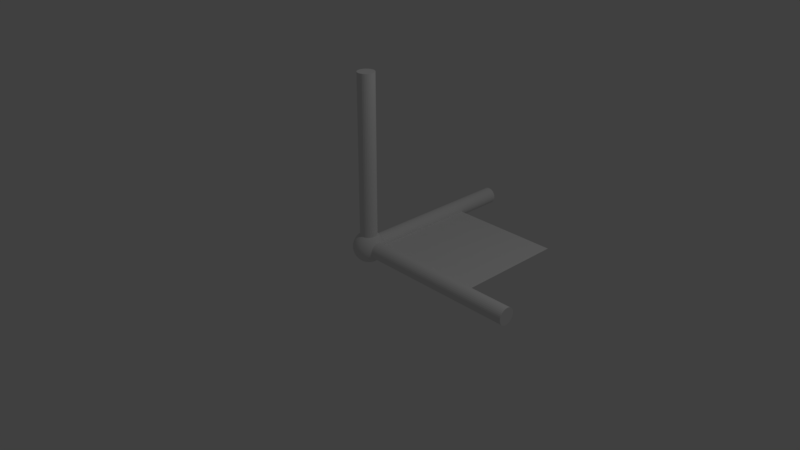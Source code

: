 # Source: axis.blend  (saved by Blender 2.79.0; exported with 4.5.12 LTS)
import bpy
from mathutils import Matrix  # noqa: F401  (used for matrix-valued properties, if any)

bpy.ops.wm.read_factory_settings(use_empty=True)
scene = bpy.context.scene
scene.name = 'Scene'

# ---- collections
col_collection_1 = bpy.data.collections.new('Collection 1'); scene.collection.children.link(col_collection_1)

# ---- materials (node trees are filled in below, after node groups)
mat_material_001 = bpy.data.materials.new('Material.001')
mat_material_001.alpha_threshold = 0.0
mat_material_001.use_transparent_shadow = False
mat_material_001.roughness = 0.5

# ---- material node trees

# ---- world
world_world = bpy.data.worlds.new('World'); scene.world = world_world
world_world.color = (0.05088, 0.05088, 0.05088)
world_world.use_sun_shadow = False
world_world.sun_shadow_jitter_overblur = 0.0
world_world.cycles.sampling_method = 'MANUAL'

# ---- cameras
cam_camera = bpy.data.cameras.new('Camera')
cam_camera.clip_end = 100.0
cam_camera.lens = 35.0
cam_camera.sensor_width = 32.0
cam_camera.sensor_height = 18.0
cam_camera.ortho_scale = 7.314
cam_camera.dof.focus_distance = 0.0
cam_camera.dof.aperture_fstop = 128.0

# ---- lights
light_lamp = bpy.data.lights.new('Lamp', 'POINT')
light_lamp.transmission_factor = 0.0
light_lamp.cutoff_distance = 30.0
light_lamp.energy = 100.0
light_lamp.shadow_buffer_clip_start = 1.001
light_lamp.shadow_soft_size = 0.1
light_lamp.shadow_maximum_resolution = 0.006
light_lamp.use_absolute_resolution = True

# ---- meshes
me_sphere = bpy.data.meshes.new('Sphere')
me_sphere.from_pydata([(0.0, 0.1951, 0.9808), (0.0, 0.3827, 0.9239), (0.0, 0.5556, 0.8315), (0.0, 0.7071, 0.7071), (0.0, 0.8315, 0.5556), (0.0, 0.9239, 0.3827), (0.0, 0.9808, 0.1951), (0.0, 1.0, 7.55e-08), (0.0, 0.9808, -0.1951), (0.0, 0.5556, -0.8315), (0.03806, 0.1913, 0.9808), (0.07466, 0.3753, 0.9239), (0.1084, 0.5449, 0.8315), (0.1379, 0.6935, 0.7071), (0.1622, 0.8155, 0.5556), (0.1802, 0.9061, 0.3827), (0.1913, 0.9619, 0.1951), (0.1951, 0.9808, 7.55e-08), (0.1913, 0.9619, -0.1951), (0.1802, 0.9061, -0.3827), (0.1622, 0.8155, -0.5556), (0.1379, 0.6935, -0.7071), (0.1084, 0.5449, -0.8315), (0.07466, 0.3753, -0.9239), (0.03806, 0.1913, -0.9808), (0.07466, 0.1802, 0.9808), (0.1464, 0.3536, 0.9239), (0.2126, 0.5133, 0.8315), (0.2706, 0.6533, 0.7071), (0.3182, 0.7682, 0.5556), (0.3536, 0.8536, 0.3827), (0.3753, 0.9061, 0.1951), (0.3827, 0.9239, 7.55e-08), (0.3753, 0.9061, -0.1951), (0.3536, 0.8536, -0.3827), (0.3182, 0.7682, -0.5556), (0.2706, 0.6533, -0.7071), (0.2126, 0.5133, -0.8315), (0.1464, 0.3536, -0.9239), (0.07466, 0.1802, -0.9808), (0.1084, 0.1622, 0.9808), (0.2126, 0.3182, 0.9239), (0.3087, 0.4619, 0.8315), (0.3928, 0.5879, 0.7071), (0.4619, 0.6913, 0.5556), (0.5133, 0.7682, 0.3827), (0.5449, 0.8155, 0.1951), (0.5556, 0.8315, 7.55e-08), (0.5449, 0.8155, -0.1951), (0.5133, 0.7682, -0.3827), (0.4619, 0.6913, -0.5556), (0.3928, 0.5879, -0.7071), (0.3087, 0.4619, -0.8315), (0.2126, 0.3182, -0.9239), (0.1084, 0.1622, -0.9808), (0.1379, 0.1379, 0.9808), (0.2706, 0.2706, 0.9239), (0.3928, 0.3928, 0.8315), (0.5, 0.5, 0.7071), (0.5879, 0.5879, 0.5556), (0.6533, 0.6533, 0.3827), (0.6935, 0.6935, 0.1951), (0.7071, 0.7071, 7.55e-08), (0.6935, 0.6935, -0.1951), (0.6533, 0.6533, -0.3827), (0.5879, 0.5879, -0.5556), (0.5, 0.5, -0.7071), (0.3928, 0.3928, -0.8315), (0.2706, 0.2706, -0.9239), (0.1379, 0.1379, -0.9808), (0.1622, 0.1084, 0.9808), (0.3182, 0.2126, 0.9239), (0.4619, 0.3087, 0.8315), (0.5879, 0.3928, 0.7071), (0.6913, 0.4619, 0.5556), (0.7682, 0.5133, 0.3827), (0.8155, 0.5449, 0.1951), (0.8315, 0.5556, 7.55e-08), (0.8155, 0.5449, -0.1951), (0.7682, 0.5133, -0.3827), (0.6913, 0.4619, -0.5556), (0.5879, 0.3928, -0.7071), (0.4619, 0.3087, -0.8315), (0.3182, 0.2126, -0.9239), (0.1622, 0.1084, -0.9808), (0.1802, 0.07466, 0.9808), (0.3536, 0.1464, 0.9239), (0.5133, 0.2126, 0.8315), (0.6533, 0.2706, 0.7071), (0.7682, 0.3182, 0.5556), (0.8536, 0.3536, 0.3827), (0.9061, 0.3753, 0.1951), (0.9239, 0.3827, 7.55e-08), (0.9061, 0.3753, -0.1951), (0.8536, 0.3536, -0.3827), (0.7682, 0.3182, -0.5556), (0.6533, 0.2706, -0.7071), (0.5133, 0.2126, -0.8315), (0.3536, 0.1464, -0.9239), (0.1802, 0.07466, -0.9808), (0.1913, 0.03806, 0.9808), (0.3753, 0.07466, 0.9239), (0.5449, 0.1084, 0.8315), (0.6935, 0.1379, 0.7071), (0.8155, 0.1622, 0.5556), (0.9061, 0.1802, 0.3827), (0.9619, 0.1913, 0.1951), (0.9808, 0.1951, 7.55e-08), (0.9619, 0.1913, -0.1951), (0.9061, 0.1802, -0.3827), (0.8155, 0.1622, -0.5556), (0.6935, 0.1379, -0.7071), (0.5449, 0.1084, -0.8315), (0.3753, 0.07466, -0.9239), (0.1913, 0.03806, -0.9808), (0.1951, -3.266e-07, 0.9808), (0.3827, -3.192e-07, 0.9239), (0.5556, -3.117e-07, 0.8315), (0.7071, -3.192e-07, 0.7071), (0.8315, -3.341e-07, 0.5556), (0.9239, -2.745e-07, 0.3827), (0.9808, -3.937e-07, 0.1951), (1.0, -3.788e-07, 7.55e-08), (0.9808, -3.937e-07, -0.1951), (0.9239, -2.298e-07, -0.3827), (0.8315, -3.341e-07, -0.5556), (0.7071, -3.192e-07, -0.7071), (0.5556, -3.415e-07, -0.8315), (0.3827, -3.043e-07, -0.9239), (0.1951, -3.08e-07, -0.9808), (0.1913, -0.03806, 0.9808), (0.3753, -0.07466, 0.9239), (0.5449, -0.1084, 0.8315), (0.6935, -0.138, 0.7071), (0.8155, -0.1622, 0.5556), (0.9061, -0.1802, 0.3827), (0.9619, -0.1913, 0.1951), (0.9808, -0.1951, 7.55e-08), (0.9619, -0.1913, -0.1951), (0.9061, -0.1802, -0.3827), (0.8155, -0.1622, -0.5556), (0.6935, -0.138, -0.7071), (0.5449, -0.1084, -0.8315), (0.3753, -0.07466, -0.9239), (0.1913, -0.03806, -0.9808), (0.1802, -0.07466, 0.9808), (0.3536, -0.1464, 0.9239), (0.5133, -0.2126, 0.8315), (0.6533, -0.2706, 0.7071), (0.7682, -0.3182, 0.5556), (0.8536, -0.3536, 0.3827), (0.9061, -0.3753, 0.1951), (0.9239, -0.3827, 7.55e-08), (0.9061, -0.3753, -0.1951), (0.8536, -0.3536, -0.3827), (0.7682, -0.3182, -0.5556), (0.6533, -0.2706, -0.7071), (0.5133, -0.2126, -0.8315), (0.3536, -0.1464, -0.9239), (0.1802, -0.07466, -0.9808), (0.1622, -0.1084, 0.9808), (0.3182, -0.2126, 0.9239), (0.4619, -0.3087, 0.8315), (0.5879, -0.3928, 0.7071), (0.6913, -0.4619, 0.5556), (0.7682, -0.5133, 0.3827), (0.8155, -0.5449, 0.1951), (0.8315, -0.5556, 7.55e-08), (0.8155, -0.5449, -0.1951), (0.7682, -0.5133, -0.3827), (0.6913, -0.4619, -0.5556), (0.5879, -0.3928, -0.7071), (0.4619, -0.3087, -0.8315), (0.3182, -0.2126, -0.9239), (0.1622, -0.1084, -0.9808), (0.1379, -0.138, 0.9808), (0.2706, -0.2706, 0.9239), (0.3928, -0.3928, 0.8315), (0.5, -0.5, 0.7071), (0.5879, -0.5879, 0.5556), (0.6533, -0.6533, 0.3827), (0.6935, -0.6935, 0.1951), (0.7071, -0.7071, 7.55e-08), (0.6935, -0.6935, -0.1951), (0.6533, -0.6533, -0.3827), (0.5879, -0.5879, -0.5556), (0.5, -0.5, -0.7071), (0.3928, -0.3928, -0.8315), (0.2706, -0.2706, -0.9239), (0.1379, -0.138, -0.9808), (0.1084, -0.1622, 0.9808), (0.2126, -0.3182, 0.9239), (0.3087, -0.4619, 0.8315), (0.3928, -0.5879, 0.7071), (0.4619, -0.6913, 0.5556), (0.5133, -0.7682, 0.3827), (0.5449, -0.8155, 0.1951), (0.5556, -0.8315, 7.55e-08), (0.5449, -0.8155, -0.1951), (0.5133, -0.7682, -0.3827), (0.4619, -0.6913, -0.5556), (0.3928, -0.5879, -0.7071), (0.3087, -0.4619, -0.8315), (0.2126, -0.3182, -0.9239), (0.1084, -0.1622, -0.9808), (0.0, -3.258e-07, -1.0), (0.07466, -0.1802, 0.9808), (0.1464, -0.3536, 0.9239), (0.2126, -0.5133, 0.8315), (0.2706, -0.6533, 0.7071), (0.3182, -0.7682, 0.5556), (0.3536, -0.8536, 0.3827), (0.3753, -0.9061, 0.1951), (0.3827, -0.9239, 7.55e-08), (0.3753, -0.9061, -0.1951), (0.3536, -0.8536, -0.3827), (0.3182, -0.7682, -0.5556), (0.2706, -0.6533, -0.7071), (0.2126, -0.5133, -0.8315), (0.1464, -0.3536, -0.9239), (0.07466, -0.1802, -0.9808), (0.03806, -0.1913, 0.9808), (0.07466, -0.3753, 0.9239), (0.1084, -0.5449, 0.8315), (0.1379, -0.6935, 0.7071), (0.1622, -0.8155, 0.5556), (0.1802, -0.9061, 0.3827), (0.1913, -0.9619, 0.1951), (0.1951, -0.9808, 7.55e-08), (0.1913, -0.9619, -0.1951), (0.1802, -0.9061, -0.3827), (0.1622, -0.8155, -0.5556), (0.1379, -0.6935, -0.7071), (0.1084, -0.5449, -0.8315), (0.07466, -0.3753, -0.9239), (0.03806, -0.1913, -0.9808), (-7.212e-09, -0.1951, 0.9808), (4.122e-08, -0.3827, 0.9239), (2.632e-08, -0.5556, 0.8315), (-2.584e-08, -0.7071, 0.7071), (-8.544e-08, -0.8315, 0.5556), (6.357e-08, -0.9239, 0.3827), (-8.544e-08, -0.9808, 0.1951), (-1.003e-07, -1.0, 7.55e-08), (-8.544e-08, -0.9808, -0.1951), (6.357e-08, -0.9239, -0.3827), (-8.544e-08, -0.8315, -0.5556), (-2.584e-08, -0.7071, -0.7071), (-1.094e-08, -0.5556, -0.8315), (3.964e-09, -0.3827, -0.9239), (3.964e-09, -0.1951, -0.9808), (-0.03806, -0.1913, 0.9808), (-0.07466, -0.3753, 0.9239), (-0.1084, -0.5449, 0.8315), (-0.1379, -0.6935, 0.7071), (-0.1622, -0.8155, 0.5556), (-0.1802, -0.9061, 0.3827), (-0.1913, -0.9619, 0.1951), (-0.1951, -0.9808, 7.55e-08), (-0.1913, -0.9619, -0.1951), (-0.1802, -0.9061, -0.3827), (-0.1622, -0.8155, -0.5556), (-0.1379, -0.6935, -0.7071), (-0.1084, -0.5449, -0.8315), (-0.07466, -0.3753, -0.9239), (-0.03806, -0.1913, -0.9808), (-0.07466, -0.1802, 0.9808), (-0.1464, -0.3536, 0.9239), (-0.2126, -0.5133, 0.8315), (-0.2706, -0.6533, 0.7071), (-0.3182, -0.7682, 0.5556), (-0.3536, -0.8536, 0.3827), (-0.3753, -0.9061, 0.1951), (-0.3827, -0.9239, 7.55e-08), (-0.3753, -0.9061, -0.1951), (-0.3536, -0.8536, -0.3827), (-0.3182, -0.7682, -0.5556), (-0.2706, -0.6533, -0.7071), (-0.2126, -0.5133, -0.8315), (-0.1464, -0.3536, -0.9239), (-0.07466, -0.1802, -0.9808), (-0.1084, -0.1622, 0.9808), (-0.2126, -0.3182, 0.9239), (-0.3087, -0.4619, 0.8315), (-0.3928, -0.5879, 0.7071), (-0.4619, -0.6913, 0.5556), (-0.5133, -0.7682, 0.3827), (-0.5449, -0.8155, 0.1951), (-0.5556, -0.8315, 7.55e-08), (-0.5449, -0.8155, -0.1951), (-0.5133, -0.7682, -0.3827), (-0.4619, -0.6913, -0.5556), (-0.3928, -0.5879, -0.7071), (-0.3087, -0.4619, -0.8315), (-0.2126, -0.3182, -0.9239), (-0.1084, -0.1622, -0.9808), (-2.304e-07, -5.562e-07, 1.0), (-0.1379, -0.138, 0.9808), (-0.2706, -0.2706, 0.9239), (-0.3928, -0.3928, 0.8315), (-0.5, -0.5, 0.7071), (-0.5879, -0.5879, 0.5556), (-0.6533, -0.6533, 0.3827), (-0.6935, -0.6935, 0.1951), (-0.7071, -0.7071, 7.55e-08), (-0.6935, -0.6935, -0.1951), (-0.6533, -0.6533, -0.3827), (-0.5879, -0.5879, -0.5556), (-0.5, -0.5, -0.7071), (-0.3928, -0.3928, -0.8315), (-0.2706, -0.2706, -0.9239), (-0.1379, -0.1379, -0.9808), (-0.1622, -0.1084, 0.9808), (-0.3182, -0.2126, 0.9239), (-0.4619, -0.3087, 0.8315), (-0.5879, -0.3928, 0.7071), (-0.6913, -0.4619, 0.5556), (-0.7682, -0.5133, 0.3827), (-0.8155, -0.5449, 0.1951), (-0.8315, -0.5556, 7.55e-08), (-0.8155, -0.5449, -0.1951), (-0.7682, -0.5133, -0.3827), (-0.6913, -0.4619, -0.5556), (-0.5879, -0.3928, -0.7071), (-0.4619, -0.3087, -0.8315), (-0.3182, -0.2126, -0.9239), (-0.1622, -0.1084, -0.9808), (-0.1802, -0.07466, 0.9808), (-0.3536, -0.1464, 0.9239), (-0.5133, -0.2126, 0.8315), (-0.6533, -0.2706, 0.7071), (-0.7682, -0.3182, 0.5556), (-0.8536, -0.3536, 0.3827), (-0.9061, -0.3753, 0.1951), (-0.9239, -0.3827, 7.55e-08), (-0.9061, -0.3753, -0.1951), (-0.8536, -0.3536, -0.3827), (-0.7682, -0.3182, -0.5556), (-0.6533, -0.2706, -0.7071), (-0.5133, -0.2126, -0.8315), (-0.3536, -0.1464, -0.9239), (-0.1802, -0.07466, -0.9808), (-0.1913, -0.03806, 0.9808), (-0.3753, -0.07466, 0.9239), (-0.5449, -0.1084, 0.8315), (-0.6935, -0.1379, 0.7071), (-0.8155, -0.1622, 0.5556), (-0.9061, -0.1802, 0.3827), (-0.9619, -0.1913, 0.1951), (-0.9808, -0.1951, 7.55e-08), (-0.9619, -0.1913, -0.1951), (-0.9061, -0.1802, -0.3827), (-0.8155, -0.1622, -0.5556), (-0.6935, -0.1379, -0.7071), (-0.5449, -0.1084, -0.8315), (-0.3753, -0.07466, -0.9239), (-0.1913, -0.03806, -0.9808), (-0.1951, -3.117e-07, 0.9808), (-0.3827, -2.819e-07, 0.9239), (-0.5556, -2.819e-07, 0.8315), (-0.7071, -1.851e-07, 0.7071), (-0.8315, -1.404e-07, 0.5556), (-0.9239, -3.192e-07, 0.3827), (-0.9808, -9.567e-08, 0.1951), (-1.0, -1.404e-07, 7.55e-08), (-0.9808, -9.567e-08, -0.1951), (-0.9239, -3.192e-07, -0.3827), (-0.8315, -1.404e-07, -0.5556), (-0.7071, -1.851e-07, -0.7071), (-0.5556, -2.596e-07, -0.8315), (-0.3827, -2.521e-07, -0.9239), (-0.1951, -3.155e-07, -0.9808), (-0.1913, 0.03806, 0.9808), (-0.3753, 0.07466, 0.9239), (-0.5449, 0.1084, 0.8315), (-0.6935, 0.1379, 0.7071), (-0.8155, 0.1622, 0.5556), (-0.9061, 0.1802, 0.3827), (-0.9619, 0.1913, 0.1951), (-0.9808, 0.1951, 7.55e-08), (-0.9619, 0.1913, -0.1951), (-0.9061, 0.1802, -0.3827), (-0.8155, 0.1622, -0.5556), (-0.6935, 0.1379, -0.7071), (-0.5449, 0.1084, -0.8315), (-0.3753, 0.07466, -0.9239), (-0.1913, 0.03806, -0.9808), (-0.1802, 0.07466, 0.9808), (-0.3536, 0.1464, 0.9239), (-0.5133, 0.2126, 0.8315), (-0.6533, 0.2706, 0.7071), (-0.7682, 0.3182, 0.5556), (-0.8536, 0.3536, 0.3827), (-0.9061, 0.3753, 0.1951), (-0.9239, 0.3827, 7.55e-08), (-0.9061, 0.3753, -0.1951), (-0.8536, 0.3536, -0.3827), (-0.7682, 0.3182, -0.5556), (-0.6533, 0.2706, -0.7071), (-0.5133, 0.2126, -0.8315), (-0.3536, 0.1464, -0.9239), (-0.1802, 0.07466, -0.9808), (-0.1622, 0.1084, 0.9808), (-0.3182, 0.2126, 0.9239), (-0.4619, 0.3087, 0.8315), (-0.5879, 0.3928, 0.7071), (-0.6913, 0.4619, 0.5556), (-0.7682, 0.5133, 0.3827), (-0.8155, 0.5449, 0.1951), (-0.8315, 0.5556, 7.55e-08), (-0.8155, 0.5449, -0.1951), (-0.7682, 0.5133, -0.3827), (-0.6913, 0.4619, -0.5556), (-0.5879, 0.3928, -0.7071), (-0.4619, 0.3087, -0.8315), (-0.3182, 0.2126, -0.9239), (-0.1622, 0.1084, -0.9808), (-0.1379, 0.1379, 0.9808), (-0.2706, 0.2706, 0.9239), (-0.3928, 0.3928, 0.8315), (-0.5, 0.5, 0.7071), (-0.5879, 0.5879, 0.5556), (-0.6533, 0.6533, 0.3827), (-0.6935, 0.6935, 0.1951), (-0.7071, 0.7071, 7.55e-08), (-0.6935, 0.6935, -0.1951), (-0.6533, 0.6533, -0.3827), (-0.5879, 0.5879, -0.5556), (-0.5, 0.5, -0.7071), (-0.3928, 0.3928, -0.8315), (-0.2706, 0.2706, -0.9239), (-0.1379, 0.1379, -0.9808), (-0.1084, 0.1622, 0.9808), (-0.2126, 0.3182, 0.9239), (-0.3087, 0.4619, 0.8315), (-0.3928, 0.5879, 0.7071), (-0.4619, 0.6913, 0.5556), (-0.5133, 0.7682, 0.3827), (-0.5449, 0.8155, 0.1951), (-0.5556, 0.8315, 7.55e-08), (-0.5449, 0.8155, -0.1951), (-0.5133, 0.7682, -0.3827), (-0.4619, 0.6913, -0.5556), (-0.3928, 0.5879, -0.7071), (-0.3087, 0.4619, -0.8315), (-0.2126, 0.3182, -0.9239), (-0.1084, 0.1622, -0.9808), (-0.07466, 0.1802, 0.9808), (-0.1464, 0.3536, 0.9239), (-0.2126, 0.5133, 0.8315), (-0.2706, 0.6533, 0.7071), (-0.3182, 0.7682, 0.5556), (-0.3536, 0.8536, 0.3827), (-0.3753, 0.9061, 0.1951), (-0.3827, 0.9239, 7.55e-08), (-0.3753, 0.9061, -0.1951), (-0.3536, 0.8536, -0.3827), (-0.3182, 0.7682, -0.5556), (-0.2706, 0.6533, -0.7071), (-0.2126, 0.5133, -0.8315), (-0.1464, 0.3536, -0.9239), (-0.07466, 0.1802, -0.9808), (-0.03806, 0.1913, 0.9808), (-0.07466, 0.3753, 0.9239), (-0.1084, 0.5449, 0.8315), (-0.1379, 0.6935, 0.7071), (-0.1622, 0.8155, 0.5556), (-0.1802, 0.9061, 0.3827), (-0.1913, 0.9619, 0.1951), (-0.1951, 0.9808, 7.55e-08), (-0.1913, 0.9619, -0.1951), (-0.1802, 0.9061, -0.3827), (-0.1622, 0.8155, -0.5556), (-0.1379, 0.6935, -0.7071), (-0.1084, 0.5449, -0.8315), (-0.07466, 0.3753, -0.9239), (-0.03806, 0.1913, -0.9808), (6.357e-08, 0.9239, -0.3827), (2.722e-07, 0.8315, -0.5556), (1.53e-07, 0.7071, -0.7071), (7.847e-08, 0.3827, -0.9239), (1.514e-08, 0.1951, -0.9808)], [], [(0, 296, 10), (205, 481, 24), (8, 7, 17, 18), (1, 0, 10, 11), (477, 8, 18, 19), (2, 1, 11, 12), (478, 477, 19, 20), (3, 2, 12, 13), (479, 478, 20, 21), (4, 3, 13, 14), (9, 479, 21, 22), (5, 4, 14, 15), (480, 9, 22, 23), (6, 5, 15, 16), (481, 480, 23, 24), (7, 6, 16, 17), (24, 23, 38, 39), (17, 16, 31, 32), (10, 296, 25), (205, 24, 39), (18, 17, 32, 33), (11, 10, 25, 26), (19, 18, 33, 34), (12, 11, 26, 27), (20, 19, 34, 35), (13, 12, 27, 28), (21, 20, 35, 36), (14, 13, 28, 29), (22, 21, 36, 37), (15, 14, 29, 30), (23, 22, 37, 38), (16, 15, 30, 31), (28, 27, 42, 43), (36, 35, 50, 51), (29, 28, 43, 44), (37, 36, 51, 52), (30, 29, 44, 45), (38, 37, 52, 53), (31, 30, 45, 46), (39, 38, 53, 54), (32, 31, 46, 47), (25, 296, 40), (205, 39, 54), (33, 32, 47, 48), (26, 25, 40, 41), (34, 33, 48, 49), (27, 26, 41, 42), (35, 34, 49, 50), (47, 46, 61, 62), (40, 296, 55), (205, 54, 69), (48, 47, 62, 63), (41, 40, 55, 56), (49, 48, 63, 64), (42, 41, 56, 57), (50, 49, 64, 65), (43, 42, 57, 58), (51, 50, 65, 66), (44, 43, 58, 59), (52, 51, 66, 67), (45, 44, 59, 60), (53, 52, 67, 68), (46, 45, 60, 61), (54, 53, 68, 69), (66, 65, 80, 81), (59, 58, 73, 74), (67, 66, 81, 82), (60, 59, 74, 75), (68, 67, 82, 83), (61, 60, 75, 76), (69, 68, 83, 84), (62, 61, 76, 77), (55, 296, 70), (205, 69, 84), (63, 62, 77, 78), (56, 55, 70, 71), (64, 63, 78, 79), (57, 56, 71, 72), (65, 64, 79, 80), (58, 57, 72, 73), (70, 296, 85), (205, 84, 99), (78, 77, 92, 93), (71, 70, 85, 86), (79, 78, 93, 94), (72, 71, 86, 87), (80, 79, 94, 95), (73, 72, 87, 88), (81, 80, 95, 96), (74, 73, 88, 89), (82, 81, 96, 97), (75, 74, 89, 90), (83, 82, 97, 98), (76, 75, 90, 91), (84, 83, 98, 99), (77, 76, 91, 92), (89, 88, 103, 104), (97, 96, 111, 112), (90, 89, 104, 105), (98, 97, 112, 113), (91, 90, 105, 106), (99, 98, 113, 114), (92, 91, 106, 107), (85, 296, 100), (205, 99, 114), (93, 92, 107, 108), (86, 85, 100, 101), (94, 93, 108, 109), (87, 86, 101, 102), (95, 94, 109, 110), (88, 87, 102, 103), (96, 95, 110, 111), (108, 107, 122, 123), (101, 100, 115, 116), (109, 108, 123, 124), (102, 101, 116, 117), (110, 109, 124, 125), (103, 102, 117, 118), (111, 110, 125, 126), (104, 103, 118, 119), (112, 111, 126, 127), (105, 104, 119, 120), (113, 112, 127, 128), (106, 105, 120, 121), (114, 113, 128, 129), (107, 106, 121, 122), (100, 296, 115), (205, 114, 129), (127, 126, 141, 142), (120, 119, 134, 135), (128, 127, 142, 143), (121, 120, 135, 136), (129, 128, 143, 144), (122, 121, 136, 137), (115, 296, 130), (205, 129, 144), (123, 122, 137, 138), (116, 115, 130, 131), (124, 123, 138, 139), (117, 116, 131, 132), (125, 124, 139, 140), (118, 117, 132, 133), (126, 125, 140, 141), (119, 118, 133, 134), (139, 138, 153, 154), (132, 131, 146, 147), (140, 139, 154, 155), (133, 132, 147, 148), (141, 140, 155, 156), (134, 133, 148, 149), (142, 141, 156, 157), (135, 134, 149, 150), (143, 142, 157, 158), (136, 135, 150, 151), (144, 143, 158, 159), (137, 136, 151, 152), (130, 296, 145), (205, 144, 159), (138, 137, 152, 153), (131, 130, 145, 146), (158, 157, 172, 173), (151, 150, 165, 166), (159, 158, 173, 174), (152, 151, 166, 167), (145, 296, 160), (205, 159, 174), (153, 152, 167, 168), (146, 145, 160, 161), (154, 153, 168, 169), (147, 146, 161, 162), (155, 154, 169, 170), (148, 147, 162, 163), (156, 155, 170, 171), (149, 148, 163, 164), (157, 156, 171, 172), (150, 149, 164, 165), (162, 161, 176, 177), (170, 169, 184, 185), (163, 162, 177, 178), (171, 170, 185, 186), (164, 163, 178, 179), (172, 171, 186, 187), (165, 164, 179, 180), (173, 172, 187, 188), (166, 165, 180, 181), (174, 173, 188, 189), (167, 166, 181, 182), (160, 296, 175), (205, 174, 189), (168, 167, 182, 183), (161, 160, 175, 176), (169, 168, 183, 184), (181, 180, 195, 196), (189, 188, 203, 204), (182, 181, 196, 197), (175, 296, 190), (205, 189, 204), (183, 182, 197, 198), (176, 175, 190, 191), (184, 183, 198, 199), (177, 176, 191, 192), (185, 184, 199, 200), (178, 177, 192, 193), (186, 185, 200, 201), (179, 178, 193, 194), (187, 186, 201, 202), (180, 179, 194, 195), (188, 187, 202, 203), (200, 199, 215, 216), (193, 192, 208, 209), (201, 200, 216, 217), (194, 193, 209, 210), (202, 201, 217, 218), (195, 194, 210, 211), (203, 202, 218, 219), (196, 195, 211, 212), (204, 203, 219, 220), (197, 196, 212, 213), (190, 296, 206), (205, 204, 220), (198, 197, 213, 214), (191, 190, 206, 207), (199, 198, 214, 215), (192, 191, 207, 208), (220, 219, 234, 235), (213, 212, 227, 228), (206, 296, 221), (205, 220, 235), (214, 213, 228, 229), (207, 206, 221, 222), (215, 214, 229, 230), (208, 207, 222, 223), (216, 215, 230, 231), (209, 208, 223, 224), (217, 216, 231, 232), (210, 209, 224, 225), (218, 217, 232, 233), (211, 210, 225, 226), (219, 218, 233, 234), (212, 211, 226, 227), (224, 223, 238, 239), (232, 231, 246, 247), (225, 224, 239, 240), (233, 232, 247, 248), (226, 225, 240, 241), (234, 233, 248, 249), (227, 226, 241, 242), (235, 234, 249, 250), (228, 227, 242, 243), (221, 296, 236), (205, 235, 250), (229, 228, 243, 244), (222, 221, 236, 237), (230, 229, 244, 245), (223, 222, 237, 238), (231, 230, 245, 246), (243, 242, 257, 258), (236, 296, 251), (205, 250, 265), (244, 243, 258, 259), (237, 236, 251, 252), (245, 244, 259, 260), (238, 237, 252, 253), (246, 245, 260, 261), (239, 238, 253, 254), (247, 246, 261, 262), (240, 239, 254, 255), (248, 247, 262, 263), (241, 240, 255, 256), (249, 248, 263, 264), (242, 241, 256, 257), (250, 249, 264, 265), (262, 261, 276, 277), (255, 254, 269, 270), (263, 262, 277, 278), (256, 255, 270, 271), (264, 263, 278, 279), (257, 256, 271, 272), (265, 264, 279, 280), (258, 257, 272, 273), (251, 296, 266), (205, 265, 280), (259, 258, 273, 274), (252, 251, 266, 267), (260, 259, 274, 275), (253, 252, 267, 268), (261, 260, 275, 276), (254, 253, 268, 269), (205, 280, 295), (274, 273, 288, 289), (267, 266, 281, 282), (275, 274, 289, 290), (268, 267, 282, 283), (276, 275, 290, 291), (269, 268, 283, 284), (277, 276, 291, 292), (270, 269, 284, 285), (278, 277, 292, 293), (271, 270, 285, 286), (279, 278, 293, 294), (272, 271, 286, 287), (280, 279, 294, 295), (273, 272, 287, 288), (266, 296, 281), (293, 292, 308, 309), (286, 285, 301, 302), (294, 293, 309, 310), (287, 286, 302, 303), (295, 294, 310, 311), (288, 287, 303, 304), (281, 296, 297), (205, 295, 311), (289, 288, 304, 305), (282, 281, 297, 298), (290, 289, 305, 306), (283, 282, 298, 299), (291, 290, 306, 307), (284, 283, 299, 300), (292, 291, 307, 308), (285, 284, 300, 301), (298, 297, 312, 313), (306, 305, 320, 321), (299, 298, 313, 314), (307, 306, 321, 322), (300, 299, 314, 315), (308, 307, 322, 323), (301, 300, 315, 316), (309, 308, 323, 324), (302, 301, 316, 317), (310, 309, 324, 325), (303, 302, 317, 318), (311, 310, 325, 326), (304, 303, 318, 319), (297, 296, 312), (205, 311, 326), (305, 304, 319, 320), (317, 316, 331, 332), (325, 324, 339, 340), (318, 317, 332, 333), (326, 325, 340, 341), (319, 318, 333, 334), (312, 296, 327), (205, 326, 341), (320, 319, 334, 335), (313, 312, 327, 328), (321, 320, 335, 336), (314, 313, 328, 329), (322, 321, 336, 337), (315, 314, 329, 330), (323, 322, 337, 338), (316, 315, 330, 331), (324, 323, 338, 339), (336, 335, 350, 351), (329, 328, 343, 344), (337, 336, 351, 352), (330, 329, 344, 345), (338, 337, 352, 353), (331, 330, 345, 346), (339, 338, 353, 354), (332, 331, 346, 347), (340, 339, 354, 355), (333, 332, 347, 348), (341, 340, 355, 356), (334, 333, 348, 349), (327, 296, 342), (205, 341, 356), (335, 334, 349, 350), (328, 327, 342, 343), (355, 354, 369, 370), (348, 347, 362, 363), (356, 355, 370, 371), (349, 348, 363, 364), (342, 296, 357), (205, 356, 371), (350, 349, 364, 365), (343, 342, 357, 358), (351, 350, 365, 366), (344, 343, 358, 359), (352, 351, 366, 367), (345, 344, 359, 360), (353, 352, 367, 368), (346, 345, 360, 361), (354, 353, 368, 369), (347, 346, 361, 362), (359, 358, 373, 374), (367, 366, 381, 382), (360, 359, 374, 375), (368, 367, 382, 383), (361, 360, 375, 376), (369, 368, 383, 384), (362, 361, 376, 377), (370, 369, 384, 385), (363, 362, 377, 378), (371, 370, 385, 386), (364, 363, 378, 379), (357, 296, 372), (205, 371, 386), (365, 364, 379, 380), (358, 357, 372, 373), (366, 365, 380, 381), (378, 377, 392, 393), (386, 385, 400, 401), (379, 378, 393, 394), (372, 296, 387), (205, 386, 401), (380, 379, 394, 395), (373, 372, 387, 388), (381, 380, 395, 396), (374, 373, 388, 389), (382, 381, 396, 397), (375, 374, 389, 390), (383, 382, 397, 398), (376, 375, 390, 391), (384, 383, 398, 399), (377, 376, 391, 392), (385, 384, 399, 400), (397, 396, 411, 412), (390, 389, 404, 405), (398, 397, 412, 413), (391, 390, 405, 406), (399, 398, 413, 414), (392, 391, 406, 407), (400, 399, 414, 415), (393, 392, 407, 408), (401, 400, 415, 416), (394, 393, 408, 409), (387, 296, 402), (205, 401, 416), (395, 394, 409, 410), (388, 387, 402, 403), (396, 395, 410, 411), (389, 388, 403, 404), (416, 415, 430, 431), (409, 408, 423, 424), (402, 296, 417), (205, 416, 431), (410, 409, 424, 425), (403, 402, 417, 418), (411, 410, 425, 426), (404, 403, 418, 419), (412, 411, 426, 427), (405, 404, 419, 420), (413, 412, 427, 428), (406, 405, 420, 421), (414, 413, 428, 429), (407, 406, 421, 422), (415, 414, 429, 430), (408, 407, 422, 423), (428, 427, 442, 443), (421, 420, 435, 436), (429, 428, 443, 444), (422, 421, 436, 437), (430, 429, 444, 445), (423, 422, 437, 438), (431, 430, 445, 446), (424, 423, 438, 439), (417, 296, 432), (205, 431, 446), (425, 424, 439, 440), (418, 417, 432, 433), (426, 425, 440, 441), (419, 418, 433, 434), (427, 426, 441, 442), (420, 419, 434, 435), (432, 296, 447), (205, 446, 461), (440, 439, 454, 455), (433, 432, 447, 448), (441, 440, 455, 456), (434, 433, 448, 449), (442, 441, 456, 457), (435, 434, 449, 450), (443, 442, 457, 458), (436, 435, 450, 451), (444, 443, 458, 459), (437, 436, 451, 452), (445, 444, 459, 460), (438, 437, 452, 453), (446, 445, 460, 461), (439, 438, 453, 454), (451, 450, 465, 466), (459, 458, 473, 474), (452, 451, 466, 467), (460, 459, 474, 475), (453, 452, 467, 468), (461, 460, 475, 476), (454, 453, 468, 469), (447, 296, 462), (205, 461, 476), (455, 454, 469, 470), (448, 447, 462, 463), (456, 455, 470, 471), (449, 448, 463, 464), (457, 456, 471, 472), (450, 449, 464, 465), (458, 457, 472, 473), (470, 469, 7, 8), (463, 462, 0, 1), (471, 470, 8, 477), (464, 463, 1, 2), (472, 471, 477, 478), (465, 464, 2, 3), (473, 472, 478, 479), (466, 465, 3, 4), (474, 473, 479, 9), (467, 466, 4, 5), (475, 474, 9, 480), (468, 467, 5, 6), (476, 475, 480, 481), (469, 468, 6, 7), (462, 296, 0), (205, 476, 481)])
me_sphere.polygons.foreach_set('use_smooth', [True] * 512)
_uv = me_sphere.uv_layers.new(name='UVMap')
_uv.uv.foreach_set('vector', [0.2997, 0.7038, 0.2389, 0.6888, 0.3022, 0.6946, 0.7167, 0.8112, 0.6559, 0.8238, 0.6534, 0.8147, 0.2825, 0.2796, 0.2203, 0.2683, 0.2355, 0.2204, 0.2973, 0.2326, 0.3582, 0.7206, 0.2997, 0.7038, 0.3022, 0.6946, 0.363, 0.7026, 0.3438, 0.2897, 0.2825, 0.2796, 0.2973, 0.2326, 0.3578, 0.2455, 0.4121, 0.7385, 0.3582, 0.7206, 0.363, 0.7026, 0.419, 0.7124, 0.402, 0.2983, 0.3438, 0.2897, 0.3578, 0.2455, 0.4146, 0.2585, 0.4593, 0.7568, 0.4121, 0.7385, 0.419, 0.7124, 0.4682, 0.7236, 0.4547, 0.3051, 0.402, 0.2983, 0.4146, 0.2585, 0.4654, 0.2713, 0.05227, 0.2323, 0.009626, 0.2211, 0.02035, 0.1873, 0.06489, 0.1925, 0.5435, 0.8402, 0.4962, 0.8433, 0.4874, 0.8102, 0.5366, 0.8142, 0.1029, 0.2442, 0.05227, 0.2323, 0.06489, 0.1925, 0.117, 0.2, 0.5974, 0.8336, 0.5435, 0.8402, 0.5366, 0.8142, 0.5926, 0.8157, 0.1597, 0.2564, 0.1029, 0.2442, 0.117, 0.2, 0.1745, 0.2094, 0.6559, 0.8238, 0.5974, 0.8336, 0.5926, 0.8157, 0.6534, 0.8147, 0.2203, 0.2683, 0.1597, 0.2564, 0.1745, 0.2094, 0.2355, 0.2204, 0.6534, 0.8147, 0.5926, 0.8157, 0.5926, 0.7974, 0.6534, 0.8054, 0.2355, 0.2204, 0.1745, 0.2094, 0.1904, 0.1636, 0.2516, 0.1737, 0.3022, 0.6946, 0.2389, 0.6888, 0.3022, 0.6853, 0.7167, 0.8112, 0.6534, 0.8147, 0.6534, 0.8054, 0.2973, 0.2326, 0.2355, 0.2204, 0.2516, 0.1737, 0.3132, 0.1868, 0.363, 0.7026, 0.3022, 0.6946, 0.3022, 0.6853, 0.363, 0.6843, 0.3578, 0.2455, 0.2973, 0.2326, 0.3132, 0.1868, 0.3728, 0.2023, 0.419, 0.7124, 0.363, 0.7026, 0.363, 0.6843, 0.419, 0.6858, 0.4146, 0.2585, 0.3578, 0.2455, 0.3728, 0.2023, 0.428, 0.2197, 0.4682, 0.7236, 0.419, 0.7124, 0.419, 0.6858, 0.4682, 0.6898, 0.4654, 0.2713, 0.4146, 0.2585, 0.428, 0.2197, 0.4769, 0.2382, 0.06489, 0.1925, 0.02035, 0.1873, 0.03177, 0.1542, 0.07831, 0.1537, 0.5366, 0.8142, 0.4874, 0.8102, 0.4874, 0.7764, 0.5366, 0.7876, 0.117, 0.2, 0.06489, 0.1925, 0.07831, 0.1537, 0.1319, 0.1568, 0.5926, 0.8157, 0.5366, 0.8142, 0.5366, 0.7876, 0.5926, 0.7974, 0.1745, 0.2094, 0.117, 0.2, 0.1319, 0.1568, 0.1904, 0.1636, 0.4682, 0.6898, 0.419, 0.6858, 0.4121, 0.6598, 0.4593, 0.6567, 0.4769, 0.2382, 0.428, 0.2197, 0.4417, 0.1833, 0.4885, 0.2073, 0.07831, 0.1537, 0.03177, 0.1542, 0.04344, 0.1233, 0.09204, 0.1173, 0.5366, 0.7876, 0.4874, 0.7764, 0.4962, 0.7432, 0.5435, 0.7616, 0.1319, 0.1568, 0.07831, 0.1537, 0.09204, 0.1173, 0.1471, 0.1164, 0.5926, 0.7974, 0.5366, 0.7876, 0.5435, 0.7616, 0.5974, 0.7794, 0.1904, 0.1636, 0.1319, 0.1568, 0.1471, 0.1164, 0.2066, 0.1207, 0.6534, 0.8054, 0.5926, 0.7974, 0.5974, 0.7794, 0.6559, 0.7962, 0.2516, 0.1737, 0.1904, 0.1636, 0.2066, 0.1207, 0.2681, 0.1299, 0.3022, 0.6853, 0.2389, 0.6888, 0.2997, 0.6762, 0.7167, 0.8112, 0.6534, 0.8054, 0.6559, 0.7962, 0.3132, 0.1868, 0.2516, 0.1737, 0.2681, 0.1299, 0.3294, 0.1439, 0.363, 0.6843, 0.3022, 0.6853, 0.2997, 0.6762, 0.3582, 0.6664, 0.3728, 0.2023, 0.3132, 0.1868, 0.3294, 0.1439, 0.388, 0.1619, 0.419, 0.6858, 0.363, 0.6843, 0.3582, 0.6664, 0.4121, 0.6598, 0.428, 0.2197, 0.3728, 0.2023, 0.388, 0.1619, 0.4417, 0.1833, 0.2681, 0.1299, 0.2066, 0.1207, 0.2225, 0.08229, 0.2843, 0.09081, 0.2997, 0.6762, 0.2389, 0.6888, 0.295, 0.6675, 0.7167, 0.8112, 0.6559, 0.7962, 0.6606, 0.7876, 0.3294, 0.1439, 0.2681, 0.1299, 0.2843, 0.09081, 0.3453, 0.1055, 0.3582, 0.6664, 0.2997, 0.6762, 0.295, 0.6675, 0.3489, 0.6495, 0.388, 0.1619, 0.3294, 0.1439, 0.3453, 0.1055, 0.403, 0.1257, 0.4121, 0.6598, 0.3582, 0.6664, 0.3489, 0.6495, 0.3985, 0.6352, 0.4417, 0.1833, 0.388, 0.1619, 0.403, 0.1257, 0.4552, 0.1507, 0.4593, 0.6567, 0.4121, 0.6598, 0.3985, 0.6352, 0.4421, 0.6254, 0.4885, 0.2073, 0.4417, 0.1833, 0.4552, 0.1507, 0.5, 0.1796, 0.09204, 0.1173, 0.04344, 0.1233, 0.05491, 0.09561, 0.1055, 0.08474, 0.5435, 0.7616, 0.4962, 0.7432, 0.5135, 0.712, 0.5571, 0.737, 0.1471, 0.1164, 0.09204, 0.1173, 0.1055, 0.08474, 0.1621, 0.08024, 0.5974, 0.7794, 0.5435, 0.7616, 0.5571, 0.737, 0.6067, 0.7625, 0.2066, 0.1207, 0.1471, 0.1164, 0.1621, 0.08024, 0.2225, 0.08229, 0.6559, 0.7962, 0.5974, 0.7794, 0.6067, 0.7625, 0.6606, 0.7876, 0.5135, 0.712, 0.4778, 0.6884, 0.5073, 0.6554, 0.5386, 0.6839, 0.4778, 0.6204, 0.4421, 0.6254, 0.417, 0.5973, 0.4483, 0.5874, 0.5571, 0.737, 0.5135, 0.712, 0.5386, 0.6839, 0.5768, 0.7149, 0.1621, 0.08024, 0.1055, 0.08474, 0.1183, 0.05731, 0.1763, 0.04976, 0.6067, 0.7625, 0.5571, 0.737, 0.5768, 0.7149, 0.6203, 0.7473, 0.2225, 0.08229, 0.1621, 0.08024, 0.1763, 0.04976, 0.2375, 0.04993, 0.6606, 0.7876, 0.6067, 0.7625, 0.6203, 0.7473, 0.6676, 0.7798, 0.2843, 0.09081, 0.2225, 0.08229, 0.2375, 0.04993, 0.2997, 0.05782, 0.295, 0.6675, 0.2389, 0.6888, 0.288, 0.6598, 0.7167, 0.8112, 0.6606, 0.7876, 0.6676, 0.7798, 0.3453, 0.1055, 0.2843, 0.09081, 0.2997, 0.05782, 0.3603, 0.07311, 0.3489, 0.6495, 0.295, 0.6675, 0.288, 0.6598, 0.3353, 0.6343, 0.403, 0.1257, 0.3453, 0.1055, 0.3603, 0.07311, 0.4171, 0.09523, 0.3985, 0.6352, 0.3489, 0.6495, 0.3353, 0.6343, 0.3788, 0.6132, 0.4552, 0.1507, 0.403, 0.1257, 0.4171, 0.09523, 0.468, 0.1233, 0.4421, 0.6254, 0.3985, 0.6352, 0.3788, 0.6132, 0.417, 0.5973, 0.288, 0.6598, 0.2389, 0.6888, 0.2792, 0.6532, 0.7167, 0.8112, 0.6676, 0.7798, 0.6764, 0.7732, 0.3603, 0.07311, 0.2997, 0.05782, 0.3135, 0.03224, 0.3739, 0.04802, 0.3353, 0.6343, 0.288, 0.6598, 0.2792, 0.6532, 0.318, 0.6213, 0.4171, 0.09523, 0.3603, 0.07311, 0.3739, 0.04802, 0.4299, 0.07159, 0.3788, 0.6132, 0.3353, 0.6343, 0.318, 0.6213, 0.3537, 0.5944, 0.5073, 0.6554, 0.484, 0.6305, 0.5257, 0.5992, 0.5448, 0.6272, 0.417, 0.5973, 0.3788, 0.6132, 0.3537, 0.5944, 0.385, 0.5734, 0.5386, 0.6839, 0.5073, 0.6554, 0.5448, 0.6272, 0.5706, 0.66, 0.4483, 0.5874, 0.417, 0.5973, 0.385, 0.5734, 0.4107, 0.5592, 0.5768, 0.7149, 0.5386, 0.6839, 0.5706, 0.66, 0.6019, 0.6961, 0.1763, 0.04976, 0.1183, 0.05731, 0.1298, 0.03603, 0.189, 0.02613, 0.6203, 0.7473, 0.5768, 0.7149, 0.6019, 0.6961, 0.6376, 0.7344, 0.2375, 0.04993, 0.1763, 0.04976, 0.189, 0.02613, 0.2511, 0.02484, 0.6676, 0.7798, 0.6203, 0.7473, 0.6376, 0.7344, 0.6764, 0.7732, 0.2997, 0.05782, 0.2375, 0.04993, 0.2511, 0.02484, 0.3135, 0.03224, 0.4107, 0.5592, 0.385, 0.5734, 0.3475, 0.5546, 0.3666, 0.5372, 0.6019, 0.6961, 0.5706, 0.66, 0.6081, 0.6412, 0.6314, 0.6814, 0.189, 0.02613, 0.1298, 0.03603, 0.1396, 0.02174, 0.1999, 0.01024, 0.6376, 0.7344, 0.6019, 0.6961, 0.6314, 0.6814, 0.6579, 0.7242, 0.2511, 0.02484, 0.189, 0.02613, 0.1999, 0.01024, 0.2627, 0.007983, 0.6764, 0.7732, 0.6376, 0.7344, 0.6579, 0.7242, 0.6867, 0.7681, 0.3135, 0.03224, 0.2511, 0.02484, 0.2627, 0.007983, 0.3253, 0.01505, 0.2792, 0.6532, 0.2389, 0.6888, 0.2689, 0.648, 0.7167, 0.8112, 0.6764, 0.7732, 0.6867, 0.7681, 0.3739, 0.04802, 0.3135, 0.03224, 0.3253, 0.01505, 0.3855, 0.03116, 0.318, 0.6213, 0.2792, 0.6532, 0.2689, 0.648, 0.2977, 0.6111, 0.5257, 0.5992, 0.514, 0.577, 0.5661, 0.551, 0.5748, 0.5747, 0.3537, 0.5944, 0.318, 0.6213, 0.2977, 0.6111, 0.3242, 0.5796, 0.5448, 0.6272, 0.5257, 0.5992, 0.5748, 0.5747, 0.589, 0.6052, 0.385, 0.5734, 0.3537, 0.5944, 0.3242, 0.5796, 0.3475, 0.5546, 0.5706, 0.66, 0.5448, 0.6272, 0.589, 0.6052, 0.6081, 0.6412, 0.5661, 0.551, 0.5631, 0.5349, 0.6221, 0.5166, 0.6239, 0.533, 0.2977, 0.6111, 0.2689, 0.648, 0.2573, 0.6444, 0.2751, 0.6041, 0.5748, 0.5747, 0.5661, 0.551, 0.6239, 0.533, 0.6293, 0.5578, 0.3242, 0.5796, 0.2977, 0.6111, 0.2751, 0.6041, 0.2914, 0.5695, 0.589, 0.6052, 0.5748, 0.5747, 0.6293, 0.5578, 0.6381, 0.5899, 0.3475, 0.5546, 0.3242, 0.5796, 0.2914, 0.5695, 0.3058, 0.5417, 0.6081, 0.6412, 0.589, 0.6052, 0.6381, 0.5899, 0.6498, 0.6282, 0.3666, 0.5372, 0.3475, 0.5546, 0.3058, 0.5417, 0.3175, 0.5219, 0.6314, 0.6814, 0.6081, 0.6412, 0.6498, 0.6282, 0.6642, 0.6712, 0.3808, 0.5279, 0.3666, 0.5372, 0.3175, 0.5219, 0.3263, 0.511, 0.6579, 0.7242, 0.6314, 0.6814, 0.6642, 0.6712, 0.6805, 0.7172, 0.2627, 0.007983, 0.1999, 0.01024, 0.2086, 0.002723, 0.2718, 0.0, 0.6867, 0.7681, 0.6579, 0.7242, 0.6805, 0.7172, 0.6982, 0.7645, 0.3253, 0.01505, 0.2627, 0.007983, 0.2718, 0.0, 0.3346, 0.006907, 0.2689, 0.648, 0.2389, 0.6888, 0.2573, 0.6444, 0.7167, 0.8112, 0.6867, 0.7681, 0.6982, 0.7645, 0.6642, 0.6712, 0.6498, 0.6282, 0.6941, 0.6216, 0.699, 0.666, 0.3263, 0.511, 0.3175, 0.5219, 0.2654, 0.5142, 0.2684, 0.5023, 0.6805, 0.7172, 0.6642, 0.6712, 0.699, 0.666, 0.7045, 0.7137, 0.3317, 0.5092, 0.3263, 0.511, 0.2684, 0.5023, 0.2702, 0.5, 0.6982, 0.7645, 0.6805, 0.7172, 0.7045, 0.7137, 0.7105, 0.7627, 0.6221, 0.5166, 0.6239, 0.5092, 0.6854, 0.5, 0.6848, 0.5073, 0.2573, 0.6444, 0.2389, 0.6888, 0.2451, 0.6426, 0.7167, 0.8112, 0.6982, 0.7645, 0.7105, 0.7627, 0.6239, 0.533, 0.6221, 0.5166, 0.6848, 0.5073, 0.6854, 0.5239, 0.2751, 0.6041, 0.2573, 0.6444, 0.2451, 0.6426, 0.2511, 0.6006, 0.6293, 0.5578, 0.6239, 0.533, 0.6854, 0.5239, 0.6872, 0.5492, 0.2914, 0.5695, 0.2751, 0.6041, 0.2511, 0.6006, 0.2566, 0.5643, 0.6381, 0.5899, 0.6293, 0.5578, 0.6872, 0.5492, 0.6901, 0.5822, 0.3058, 0.5417, 0.2914, 0.5695, 0.2566, 0.5643, 0.2615, 0.5351, 0.6498, 0.6282, 0.6381, 0.5899, 0.6901, 0.5822, 0.6941, 0.6216, 0.3175, 0.5219, 0.3058, 0.5417, 0.2615, 0.5351, 0.2654, 0.5142, 0.6872, 0.5492, 0.6854, 0.5239, 0.748, 0.5239, 0.7462, 0.5492, 0.2566, 0.5643, 0.2511, 0.6006, 0.2267, 0.6006, 0.2212, 0.5643, 0.6901, 0.5822, 0.6872, 0.5492, 0.7462, 0.5492, 0.7432, 0.5822, 0.2615, 0.5351, 0.2566, 0.5643, 0.2212, 0.5643, 0.2163, 0.5351, 0.6941, 0.6216, 0.6901, 0.5822, 0.7432, 0.5822, 0.7393, 0.6216, 0.2654, 0.5142, 0.2615, 0.5351, 0.2163, 0.5351, 0.2123, 0.5142, 0.699, 0.666, 0.6941, 0.6216, 0.7393, 0.6216, 0.7344, 0.666, 0.2684, 0.5023, 0.2654, 0.5142, 0.2123, 0.5142, 0.2094, 0.5023, 0.7045, 0.7137, 0.699, 0.666, 0.7344, 0.666, 0.7289, 0.7137, 0.7435, 0.0, 0.8071, 0.002654, 0.804, 0.0124, 0.7402, 0.01034, 0.7105, 0.7627, 0.7045, 0.7137, 0.7289, 0.7137, 0.7229, 0.7627, 0.6806, 0.00693, 0.7435, 0.0, 0.7402, 0.01034, 0.6772, 0.01747, 0.2451, 0.6426, 0.2389, 0.6888, 0.2327, 0.6426, 0.7167, 0.8112, 0.7105, 0.7627, 0.7229, 0.7627, 0.6854, 0.5239, 0.6848, 0.5073, 0.7486, 0.5073, 0.748, 0.5239, 0.2511, 0.6006, 0.2451, 0.6426, 0.2327, 0.6426, 0.2267, 0.6006, 0.7289, 0.7137, 0.7344, 0.666, 0.7692, 0.6712, 0.7529, 0.7172, 0.7402, 0.01034, 0.804, 0.0124, 0.8038, 0.03037, 0.74, 0.02942, 0.7229, 0.7627, 0.7289, 0.7137, 0.7529, 0.7172, 0.7351, 0.7645, 0.6772, 0.01747, 0.7402, 0.01034, 0.74, 0.02942, 0.677, 0.03693, 0.2327, 0.6426, 0.2389, 0.6888, 0.2204, 0.6444, 0.7167, 0.8112, 0.7229, 0.7627, 0.7351, 0.7645, 0.6174, 0.03352, 0.6772, 0.01747, 0.677, 0.03693, 0.6172, 0.0526, 0.2267, 0.6006, 0.2327, 0.6426, 0.2204, 0.6444, 0.2027, 0.6041, 0.7462, 0.5492, 0.748, 0.5239, 0.8095, 0.533, 0.8041, 0.5578, 0.2212, 0.5643, 0.2267, 0.6006, 0.2027, 0.6041, 0.1864, 0.5695, 0.7432, 0.5822, 0.7462, 0.5492, 0.8041, 0.5578, 0.7953, 0.5899, 0.2163, 0.5351, 0.2212, 0.5643, 0.1864, 0.5695, 0.172, 0.5417, 0.7393, 0.6216, 0.7432, 0.5822, 0.7953, 0.5899, 0.7836, 0.6282, 0.2123, 0.5142, 0.2163, 0.5351, 0.172, 0.5417, 0.1603, 0.5219, 0.7344, 0.666, 0.7393, 0.6216, 0.7836, 0.6282, 0.7692, 0.6712, 0.804, 0.0124, 0.8661, 0.02356, 0.866, 0.03973, 0.8038, 0.03037, 0.1864, 0.5695, 0.2027, 0.6041, 0.1801, 0.6111, 0.1536, 0.5796, 0.7953, 0.5899, 0.8041, 0.5578, 0.8586, 0.5747, 0.8444, 0.6052, 0.172, 0.5417, 0.1864, 0.5695, 0.1536, 0.5796, 0.1303, 0.5546, 0.7836, 0.6282, 0.7953, 0.5899, 0.8444, 0.6052, 0.8253, 0.6412, 0.866, 0.03973, 0.9241, 0.05716, 0.9262, 0.07669, 0.8685, 0.0627, 0.7692, 0.6712, 0.7836, 0.6282, 0.8253, 0.6412, 0.802, 0.6814, 0.8038, 0.03037, 0.866, 0.03973, 0.8685, 0.0627, 0.8066, 0.05589, 0.7529, 0.7172, 0.7692, 0.6712, 0.802, 0.6814, 0.7755, 0.7242, 0.74, 0.02942, 0.8038, 0.03037, 0.8066, 0.05589, 0.743, 0.05652, 0.7351, 0.7645, 0.7529, 0.7172, 0.7755, 0.7242, 0.7467, 0.7681, 0.677, 0.03693, 0.74, 0.02942, 0.743, 0.05652, 0.68, 0.06455, 0.2204, 0.6444, 0.2389, 0.6888, 0.2089, 0.648, 0.7167, 0.8112, 0.7351, 0.7645, 0.7467, 0.7681, 0.6172, 0.0526, 0.677, 0.03693, 0.68, 0.06455, 0.6202, 0.0797, 0.2027, 0.6041, 0.2204, 0.6444, 0.2089, 0.648, 0.1801, 0.6111, 0.5629, 0.07584, 0.6172, 0.0526, 0.6202, 0.0797, 0.5657, 0.1014, 0.743, 0.05652, 0.8066, 0.05589, 0.8123, 0.08797, 0.749, 0.09057, 0.7467, 0.7681, 0.7755, 0.7242, 0.7958, 0.7344, 0.757, 0.7732, 0.68, 0.06455, 0.743, 0.05652, 0.749, 0.09057, 0.6861, 0.09928, 0.2089, 0.648, 0.2389, 0.6888, 0.1986, 0.6532, 0.7167, 0.8112, 0.7467, 0.7681, 0.757, 0.7732, 0.6202, 0.0797, 0.68, 0.06455, 0.6861, 0.09928, 0.6262, 0.1138, 0.1801, 0.6111, 0.2089, 0.648, 0.1986, 0.6532, 0.1598, 0.6213, 0.5657, 0.1014, 0.6202, 0.0797, 0.6262, 0.1138, 0.5714, 0.1334, 0.1536, 0.5796, 0.1801, 0.6111, 0.1598, 0.6213, 0.1241, 0.5944, 0.8444, 0.6052, 0.8586, 0.5747, 0.9076, 0.5992, 0.8885, 0.6272, 0.1303, 0.5546, 0.1536, 0.5796, 0.1241, 0.5944, 0.09275, 0.5734, 0.8253, 0.6412, 0.8444, 0.6052, 0.8885, 0.6272, 0.8628, 0.66, 0.8685, 0.0627, 0.9262, 0.07669, 0.9306, 0.1012, 0.8736, 0.09158, 0.802, 0.6814, 0.8253, 0.6412, 0.8628, 0.66, 0.8315, 0.6961, 0.8066, 0.05589, 0.8685, 0.0627, 0.8736, 0.09158, 0.8123, 0.08797, 0.7755, 0.7242, 0.802, 0.6814, 0.8315, 0.6961, 0.7958, 0.7344, 0.5239, 0.1576, 0.5714, 0.1334, 0.5797, 0.1709, 0.5314, 0.1913, 0.09275, 0.5734, 0.1241, 0.5944, 0.09898, 0.6132, 0.06082, 0.5973, 0.8628, 0.66, 0.8885, 0.6272, 0.9261, 0.6554, 0.8948, 0.6839, 0.8736, 0.09158, 0.9306, 0.1012, 0.9369, 0.1299, 0.8811, 0.1252, 0.8315, 0.6961, 0.8628, 0.66, 0.8948, 0.6839, 0.8566, 0.7149, 0.8123, 0.08797, 0.8736, 0.09158, 0.8811, 0.1252, 0.8206, 0.1254, 0.7958, 0.7344, 0.8315, 0.6961, 0.8566, 0.7149, 0.8131, 0.7473, 0.749, 0.09057, 0.8123, 0.08797, 0.8206, 0.1254, 0.7578, 0.1303, 0.757, 0.7732, 0.7958, 0.7344, 0.8131, 0.7473, 0.7658, 0.7798, 0.6861, 0.09928, 0.749, 0.09057, 0.7578, 0.1303, 0.6951, 0.1398, 0.1986, 0.6532, 0.2389, 0.6888, 0.1898, 0.6598, 0.7167, 0.8112, 0.757, 0.7732, 0.7658, 0.7798, 0.6262, 0.1138, 0.6861, 0.09928, 0.6951, 0.1398, 0.635, 0.1535, 0.1598, 0.6213, 0.1986, 0.6532, 0.1898, 0.6598, 0.1425, 0.6343, 0.5714, 0.1334, 0.6262, 0.1138, 0.635, 0.1535, 0.5797, 0.1709, 0.1241, 0.5944, 0.1598, 0.6213, 0.1425, 0.6343, 0.09898, 0.6132, 0.7658, 0.7798, 0.8131, 0.7473, 0.8266, 0.7625, 0.7727, 0.7876, 0.6951, 0.1398, 0.7578, 0.1303, 0.7691, 0.1741, 0.7067, 0.1845, 0.1898, 0.6598, 0.2389, 0.6888, 0.1828, 0.6675, 0.7167, 0.8112, 0.7658, 0.7798, 0.7727, 0.7876, 0.635, 0.1535, 0.6951, 0.1398, 0.7067, 0.1845, 0.6463, 0.1973, 0.1425, 0.6343, 0.1898, 0.6598, 0.1828, 0.6675, 0.1289, 0.6495, 0.5797, 0.1709, 0.635, 0.1535, 0.6463, 0.1973, 0.5904, 0.2122, 0.09898, 0.6132, 0.1425, 0.6343, 0.1289, 0.6495, 0.07927, 0.6352, 0.5314, 0.1913, 0.5797, 0.1709, 0.5904, 0.2122, 0.541, 0.2284, 0.9369, 0.1299, 0.986, 0.1391, 0.9924, 0.1639, 0.9451, 0.1615, 0.8948, 0.6839, 0.9261, 0.6554, 0.9556, 0.6884, 0.9199, 0.712, 0.8811, 0.1252, 0.9369, 0.1299, 0.9451, 0.1615, 0.8907, 0.1624, 0.8566, 0.7149, 0.8948, 0.6839, 0.9199, 0.712, 0.8763, 0.737, 0.8206, 0.1254, 0.8811, 0.1252, 0.8907, 0.1624, 0.8312, 0.1667, 0.8131, 0.7473, 0.8566, 0.7149, 0.8763, 0.737, 0.8266, 0.7625, 0.7578, 0.1303, 0.8206, 0.1254, 0.8312, 0.1667, 0.7691, 0.1741, 0.9451, 0.1615, 0.9924, 0.1639, 1.0, 0.1902, 0.9547, 0.1949, 0.5, 0.2455, 0.541, 0.2284, 0.5523, 0.2677, 0.5096, 0.2789, 0.8907, 0.1624, 0.9451, 0.1615, 0.9547, 0.1949, 0.902, 0.2017, 0.8763, 0.737, 0.9199, 0.712, 0.9371, 0.7432, 0.8899, 0.7616, 0.8312, 0.1667, 0.8907, 0.1624, 0.902, 0.2017, 0.8438, 0.2103, 0.8266, 0.7625, 0.8763, 0.737, 0.8899, 0.7616, 0.836, 0.7794, 0.7691, 0.1741, 0.8312, 0.1667, 0.8438, 0.2103, 0.7825, 0.2204, 0.7727, 0.7876, 0.8266, 0.7625, 0.836, 0.7794, 0.7775, 0.7962, 0.7067, 0.1845, 0.7691, 0.1741, 0.7825, 0.2204, 0.7203, 0.2317, 0.1828, 0.6675, 0.2389, 0.6888, 0.1781, 0.6762, 0.7167, 0.8112, 0.7727, 0.7876, 0.7775, 0.7962, 0.6463, 0.1973, 0.7067, 0.1845, 0.7203, 0.2317, 0.6597, 0.2436, 0.1289, 0.6495, 0.1828, 0.6675, 0.1781, 0.6762, 0.1196, 0.6664, 0.5904, 0.2122, 0.6463, 0.1973, 0.6597, 0.2436, 0.6029, 0.2558, 0.07927, 0.6352, 0.1289, 0.6495, 0.1196, 0.6664, 0.06569, 0.6598, 0.541, 0.2284, 0.5904, 0.2122, 0.6029, 0.2558, 0.5523, 0.2677, 0.7203, 0.2317, 0.7825, 0.2204, 0.7973, 0.2674, 0.7355, 0.2796, 0.1781, 0.6762, 0.2389, 0.6888, 0.1756, 0.6853, 0.7167, 0.8112, 0.7775, 0.7962, 0.7799, 0.8054, 0.6597, 0.2436, 0.7203, 0.2317, 0.7355, 0.2796, 0.6745, 0.2906, 0.1196, 0.6664, 0.1781, 0.6762, 0.1756, 0.6853, 0.1148, 0.6843, 0.6029, 0.2558, 0.6597, 0.2436, 0.6745, 0.2906, 0.617, 0.3, 0.06569, 0.6598, 0.1196, 0.6664, 0.1148, 0.6843, 0.05877, 0.6858, 0.5523, 0.2677, 0.6029, 0.2558, 0.617, 0.3, 0.5649, 0.3075, 0.01845, 0.6567, 0.06569, 0.6598, 0.05877, 0.6858, 0.00964, 0.6898, 0.5096, 0.2789, 0.5523, 0.2677, 0.5649, 0.3075, 0.5204, 0.3127, 0.902, 0.2017, 0.9547, 0.1949, 0.9654, 0.2287, 0.9146, 0.2415, 0.8899, 0.7616, 0.9371, 0.7432, 0.946, 0.7764, 0.8968, 0.7876, 0.8438, 0.2103, 0.902, 0.2017, 0.9146, 0.2415, 0.8578, 0.2545, 0.836, 0.7794, 0.8899, 0.7616, 0.8968, 0.7876, 0.8408, 0.7974, 0.7825, 0.2204, 0.8438, 0.2103, 0.8578, 0.2545, 0.7973, 0.2674, 0.7775, 0.7962, 0.836, 0.7794, 0.8408, 0.7974, 0.7799, 0.8054, 0.5204, 0.3127, 0.5649, 0.3075, 0.5783, 0.3463, 0.5318, 0.3458, 0.9146, 0.2415, 0.9654, 0.2287, 0.9769, 0.2618, 0.928, 0.2803, 0.8968, 0.7876, 0.946, 0.7764, 0.946, 0.8102, 0.8968, 0.8142, 0.8578, 0.2545, 0.9146, 0.2415, 0.928, 0.2803, 0.8728, 0.2977, 0.8408, 0.7974, 0.8968, 0.7876, 0.8968, 0.8142, 0.8408, 0.8157, 0.7973, 0.2674, 0.8578, 0.2545, 0.8728, 0.2977, 0.8132, 0.3132, 0.7799, 0.8054, 0.8408, 0.7974, 0.8408, 0.8157, 0.7799, 0.8147, 0.7355, 0.2796, 0.7973, 0.2674, 0.8132, 0.3132, 0.7516, 0.3263, 0.1756, 0.6853, 0.2389, 0.6888, 0.1756, 0.6946, 0.7167, 0.8112, 0.7799, 0.8054, 0.7799, 0.8147, 0.6745, 0.2906, 0.7355, 0.2796, 0.7516, 0.3263, 0.6904, 0.3364, 0.1148, 0.6843, 0.1756, 0.6853, 0.1756, 0.6946, 0.1148, 0.7026, 0.617, 0.3, 0.6745, 0.2906, 0.6904, 0.3364, 0.6319, 0.3432, 0.05877, 0.6858, 0.1148, 0.6843, 0.1148, 0.7026, 0.05877, 0.7124, 0.5649, 0.3075, 0.617, 0.3, 0.6319, 0.3432, 0.5783, 0.3463, 0.00964, 0.6898, 0.05877, 0.6858, 0.05877, 0.7124, 0.00964, 0.7236, 0.7167, 0.8112, 0.7799, 0.8147, 0.7775, 0.8238, 0.6904, 0.3364, 0.7516, 0.3263, 0.7681, 0.3701, 0.7066, 0.3793, 0.1148, 0.7026, 0.1756, 0.6946, 0.1781, 0.7038, 0.1196, 0.7206, 0.6319, 0.3432, 0.6904, 0.3364, 0.7066, 0.3793, 0.6471, 0.3836, 0.05877, 0.7124, 0.1148, 0.7026, 0.1196, 0.7206, 0.06569, 0.7385, 0.5783, 0.3463, 0.6319, 0.3432, 0.6471, 0.3836, 0.592, 0.3827, 0.00964, 0.7236, 0.05877, 0.7124, 0.06569, 0.7385, 0.01845, 0.7568, 0.5318, 0.3458, 0.5783, 0.3463, 0.592, 0.3827, 0.5434, 0.3767, 0.928, 0.2803, 0.9769, 0.2618, 0.9885, 0.2927, 0.9417, 0.3167, 0.8968, 0.8142, 0.946, 0.8102, 0.9371, 0.8433, 0.8899, 0.8402, 0.8728, 0.2977, 0.928, 0.2803, 0.9417, 0.3167, 0.888, 0.3381, 0.8408, 0.8157, 0.8968, 0.8142, 0.8899, 0.8402, 0.836, 0.8336, 0.8132, 0.3132, 0.8728, 0.2977, 0.888, 0.3381, 0.8294, 0.3562, 0.7799, 0.8147, 0.8408, 0.8157, 0.836, 0.8336, 0.7775, 0.8238, 0.7516, 0.3263, 0.8132, 0.3132, 0.8294, 0.3562, 0.7681, 0.3701, 0.1756, 0.6946, 0.2389, 0.6888, 0.1781, 0.7038, 0.8899, 0.8402, 0.9371, 0.8433, 0.9199, 0.8746, 0.8763, 0.8648, 0.888, 0.3381, 0.9417, 0.3167, 0.9552, 0.3493, 0.903, 0.3743, 0.836, 0.8336, 0.8899, 0.8402, 0.8763, 0.8648, 0.8266, 0.8505, 0.8294, 0.3562, 0.888, 0.3381, 0.903, 0.3743, 0.8453, 0.3945, 0.7775, 0.8238, 0.836, 0.8336, 0.8266, 0.8505, 0.7727, 0.8325, 0.7681, 0.3701, 0.8294, 0.3562, 0.8453, 0.3945, 0.7843, 0.4092, 0.1781, 0.7038, 0.2389, 0.6888, 0.1828, 0.7124, 0.7167, 0.8112, 0.7775, 0.8238, 0.7727, 0.8325, 0.7066, 0.3793, 0.7681, 0.3701, 0.7843, 0.4092, 0.7225, 0.4177, 0.1196, 0.7206, 0.1781, 0.7038, 0.1828, 0.7124, 0.1289, 0.7375, 0.6471, 0.3836, 0.7066, 0.3793, 0.7225, 0.4177, 0.6621, 0.4198, 0.06569, 0.7385, 0.1196, 0.7206, 0.1289, 0.7375, 0.07927, 0.763, 0.592, 0.3827, 0.6471, 0.3836, 0.6621, 0.4198, 0.6055, 0.4153, 0.01845, 0.7568, 0.06569, 0.7385, 0.07927, 0.763, 0.03573, 0.788, 0.5434, 0.3767, 0.592, 0.3827, 0.6055, 0.4153, 0.5549, 0.4044, 0.9417, 0.3167, 0.9885, 0.2927, 1.0, 0.3204, 0.9552, 0.3493, 0.1289, 0.7375, 0.1828, 0.7124, 0.1898, 0.7202, 0.1425, 0.7527, 0.6621, 0.4198, 0.7225, 0.4177, 0.7375, 0.4501, 0.6763, 0.4502, 0.07927, 0.763, 0.1289, 0.7375, 0.1425, 0.7527, 0.09898, 0.7851, 0.6055, 0.4153, 0.6621, 0.4198, 0.6763, 0.4502, 0.6183, 0.4427, 0.03573, 0.788, 0.07927, 0.763, 0.09898, 0.7851, 0.06082, 0.8161, 0.9199, 0.8746, 0.9556, 0.8796, 0.9261, 0.9127, 0.8948, 0.9027, 0.0, 0.8116, 0.03573, 0.788, 0.06082, 0.8161, 0.0295, 0.8447, 0.8763, 0.8648, 0.9199, 0.8746, 0.8948, 0.9027, 0.8566, 0.8868, 0.903, 0.3743, 0.9552, 0.3493, 0.968, 0.3767, 0.9171, 0.4048, 0.8266, 0.8505, 0.8763, 0.8648, 0.8566, 0.8868, 0.8131, 0.8658, 0.8453, 0.3945, 0.903, 0.3743, 0.9171, 0.4048, 0.8603, 0.4269, 0.7727, 0.8325, 0.8266, 0.8505, 0.8131, 0.8658, 0.7658, 0.8402, 0.7843, 0.4092, 0.8453, 0.3945, 0.8603, 0.4269, 0.7997, 0.4422, 0.1828, 0.7124, 0.2389, 0.6888, 0.1898, 0.7202, 0.7167, 0.8112, 0.7727, 0.8325, 0.7658, 0.8402, 0.7225, 0.4177, 0.7843, 0.4092, 0.7997, 0.4422, 0.7375, 0.4501, 0.00623, 0.8695, 0.0295, 0.8447, 0.06705, 0.8728, 0.04795, 0.9008, 0.8131, 0.8658, 0.8566, 0.8868, 0.8315, 0.9056, 0.7958, 0.8787, 0.8603, 0.4269, 0.9171, 0.4048, 0.9299, 0.4284, 0.8739, 0.452, 0.7658, 0.8402, 0.8131, 0.8658, 0.7958, 0.8787, 0.757, 0.8468, 0.7997, 0.4422, 0.8603, 0.4269, 0.8739, 0.452, 0.8135, 0.4678, 0.1898, 0.7202, 0.2389, 0.6888, 0.1986, 0.7268, 0.7167, 0.8112, 0.7658, 0.8402, 0.757, 0.8468, 0.7375, 0.4501, 0.7997, 0.4422, 0.8135, 0.4678, 0.7511, 0.4752, 0.1425, 0.7527, 0.1898, 0.7202, 0.1986, 0.7268, 0.1598, 0.7656, 0.6763, 0.4502, 0.7375, 0.4501, 0.7511, 0.4752, 0.689, 0.4739, 0.09898, 0.7851, 0.1425, 0.7527, 0.1598, 0.7656, 0.1241, 0.8039, 0.6183, 0.4427, 0.6763, 0.4502, 0.689, 0.4739, 0.6298, 0.464, 0.06082, 0.8161, 0.09898, 0.7851, 0.1241, 0.8039, 0.09275, 0.84, 0.8948, 0.9027, 0.9261, 0.9127, 0.8885, 0.9408, 0.8628, 0.9266, 0.0295, 0.8447, 0.06082, 0.8161, 0.09275, 0.84, 0.06705, 0.8728, 0.8566, 0.8868, 0.8948, 0.9027, 0.8628, 0.9266, 0.8315, 0.9056, 0.689, 0.4739, 0.7511, 0.4752, 0.7627, 0.492, 0.6999, 0.4898, 0.1241, 0.8039, 0.1598, 0.7656, 0.1801, 0.7758, 0.1536, 0.8186, 0.6298, 0.464, 0.689, 0.4739, 0.6999, 0.4898, 0.6396, 0.4783, 0.09275, 0.84, 0.1241, 0.8039, 0.1536, 0.8186, 0.1303, 0.8588, 0.8628, 0.9266, 0.8885, 0.9408, 0.8444, 0.9628, 0.8253, 0.9454, 0.06705, 0.8728, 0.09275, 0.84, 0.1303, 0.8588, 0.1112, 0.8948, 0.8315, 0.9056, 0.8628, 0.9266, 0.8253, 0.9454, 0.802, 0.9204, 0.04795, 0.9008, 0.06705, 0.8728, 0.1112, 0.8948, 0.09701, 0.9253, 0.7958, 0.8787, 0.8315, 0.9056, 0.802, 0.9204, 0.7755, 0.8889, 0.03619, 0.923, 0.04795, 0.9008, 0.09701, 0.9253, 0.08827, 0.949, 0.757, 0.8468, 0.7958, 0.8787, 0.7755, 0.8889, 0.7467, 0.852, 0.8135, 0.4678, 0.8739, 0.452, 0.8855, 0.4688, 0.8253, 0.485, 0.1986, 0.7268, 0.2389, 0.6888, 0.2089, 0.7319, 0.7167, 0.8112, 0.757, 0.8468, 0.7467, 0.852, 0.7511, 0.4752, 0.8135, 0.4678, 0.8253, 0.485, 0.7627, 0.492, 0.1598, 0.7656, 0.1986, 0.7268, 0.2089, 0.7319, 0.1801, 0.7758, 0.7755, 0.8889, 0.802, 0.9204, 0.7692, 0.9306, 0.7529, 0.8959, 0.08827, 0.949, 0.09701, 0.9253, 0.1515, 0.9422, 0.1461, 0.967, 0.7467, 0.852, 0.7755, 0.8889, 0.7529, 0.8959, 0.7351, 0.8556, 0.08532, 0.9651, 0.08827, 0.949, 0.1461, 0.967, 0.1443, 0.9834, 0.2089, 0.7319, 0.2389, 0.6888, 0.2204, 0.7355, 0.7167, 0.8112, 0.7467, 0.852, 0.7351, 0.8556, 0.7627, 0.492, 0.8253, 0.485, 0.8346, 0.4931, 0.7718, 0.5, 0.1801, 0.7758, 0.2089, 0.7319, 0.2204, 0.7355, 0.2027, 0.7828, 0.6999, 0.4898, 0.7627, 0.492, 0.7718, 0.5, 0.7086, 0.4973, 0.1536, 0.8186, 0.1801, 0.7758, 0.2027, 0.7828, 0.1864, 0.8288, 0.8444, 0.9628, 0.8586, 0.9721, 0.8041, 0.9891, 0.7953, 0.9781, 0.1303, 0.8588, 0.1536, 0.8186, 0.1864, 0.8288, 0.172, 0.8718, 0.8253, 0.9454, 0.8444, 0.9628, 0.7953, 0.9781, 0.7836, 0.9583, 0.1112, 0.8948, 0.1303, 0.8588, 0.172, 0.8718, 0.1603, 0.9101, 0.802, 0.9204, 0.8253, 0.9454, 0.7836, 0.9583, 0.7692, 0.9306, 0.09701, 0.9253, 0.1112, 0.8948, 0.1603, 0.9101, 0.1515, 0.9422, 0.1864, 0.8288, 0.2027, 0.7828, 0.2267, 0.7863, 0.2212, 0.834, 0.7953, 0.9781, 0.8041, 0.9891, 0.7462, 0.9977, 0.7432, 0.9858, 0.172, 0.8718, 0.1864, 0.8288, 0.2212, 0.834, 0.2163, 0.8784, 0.7836, 0.9583, 0.7953, 0.9781, 0.7432, 0.9858, 0.7393, 0.9649, 0.1603, 0.9101, 0.172, 0.8718, 0.2163, 0.8784, 0.2123, 0.9178, 0.7692, 0.9306, 0.7836, 0.9583, 0.7393, 0.9649, 0.7344, 0.9357, 0.1515, 0.9422, 0.1603, 0.9101, 0.2123, 0.9178, 0.2094, 0.9508, 0.7529, 0.8959, 0.7692, 0.9306, 0.7344, 0.9357, 0.7289, 0.8994, 0.1461, 0.967, 0.1515, 0.9422, 0.2094, 0.9508, 0.2076, 0.9761, 0.7351, 0.8556, 0.7529, 0.8959, 0.7289, 0.8994, 0.7229, 0.8574, 0.1443, 0.9834, 0.1461, 0.967, 0.2076, 0.9761, 0.207, 0.9927, 0.2204, 0.7355, 0.2389, 0.6888, 0.2327, 0.7373, 0.7167, 0.8112, 0.7351, 0.8556, 0.7229, 0.8574, 0.1461, 0.9909, 0.1443, 0.9834, 0.207, 0.9927, 0.2076, 1.0, 0.2027, 0.7828, 0.2204, 0.7355, 0.2327, 0.7373, 0.2267, 0.7863, 0.8041, 0.9891, 0.8095, 0.9909, 0.748, 1.0, 0.7462, 0.9977, 0.2076, 0.9761, 0.2094, 0.9508, 0.2684, 0.9508, 0.2702, 0.9761, 0.7229, 0.8574, 0.7289, 0.8994, 0.7045, 0.8994, 0.7105, 0.8574, 0.207, 0.9927, 0.2076, 0.9761, 0.2702, 0.9761, 0.2708, 0.9927, 0.2327, 0.7373, 0.2389, 0.6888, 0.2451, 0.7373, 0.7167, 0.8112, 0.7229, 0.8574, 0.7105, 0.8574, 0.2435, 0.5, 0.1806, 0.4931, 0.1772, 0.4825, 0.2402, 0.4897, 0.2267, 0.7863, 0.2327, 0.7373, 0.2451, 0.7373, 0.2511, 0.7863, 0.3071, 0.4974, 0.2435, 0.5, 0.2402, 0.4897, 0.304, 0.4876, 0.2212, 0.834, 0.2267, 0.7863, 0.2511, 0.7863, 0.2566, 0.834, 0.7432, 0.9858, 0.7462, 0.9977, 0.6872, 0.9977, 0.6901, 0.9858, 0.2163, 0.8784, 0.2212, 0.834, 0.2566, 0.834, 0.2615, 0.8784, 0.7393, 0.9649, 0.7432, 0.9858, 0.6901, 0.9858, 0.6941, 0.9649, 0.2123, 0.9178, 0.2163, 0.8784, 0.2615, 0.8784, 0.2655, 0.9178, 0.7344, 0.9357, 0.7393, 0.9649, 0.6941, 0.9649, 0.699, 0.9357, 0.2094, 0.9508, 0.2123, 0.9178, 0.2655, 0.9178, 0.2684, 0.9508, 0.7289, 0.8994, 0.7344, 0.9357, 0.699, 0.9357, 0.7045, 0.8994, 0.3661, 0.4764, 0.304, 0.4876, 0.3038, 0.4696, 0.366, 0.4603, 0.2615, 0.8784, 0.2566, 0.834, 0.2914, 0.8288, 0.3058, 0.8718, 0.6941, 0.9649, 0.6901, 0.9858, 0.6381, 0.9781, 0.6498, 0.9583, 0.2655, 0.9178, 0.2615, 0.8784, 0.3058, 0.8718, 0.3175, 0.9101, 0.699, 0.9357, 0.6941, 0.9649, 0.6498, 0.9583, 0.6642, 0.9306, 0.2684, 0.9508, 0.2655, 0.9178, 0.3175, 0.9101, 0.3263, 0.9422, 0.7045, 0.8994, 0.699, 0.9357, 0.6642, 0.9306, 0.6805, 0.8959, 0.2702, 0.9761, 0.2684, 0.9508, 0.3263, 0.9422, 0.3317, 0.967, 0.7105, 0.8574, 0.7045, 0.8994, 0.6805, 0.8959, 0.6982, 0.8556, 0.1772, 0.4825, 0.1174, 0.4665, 0.1172, 0.4474, 0.177, 0.4631, 0.2451, 0.7373, 0.2389, 0.6888, 0.2573, 0.7355, 0.7167, 0.8112, 0.7105, 0.8574, 0.6982, 0.8556, 0.2402, 0.4897, 0.1772, 0.4825, 0.177, 0.4631, 0.24, 0.4706, 0.2511, 0.7863, 0.2451, 0.7373, 0.2573, 0.7355, 0.2751, 0.7828, 0.304, 0.4876, 0.2402, 0.4897, 0.24, 0.4706, 0.3038, 0.4696, 0.2566, 0.834, 0.2511, 0.7863, 0.2751, 0.7828, 0.2914, 0.8288, 0.6982, 0.8556, 0.6805, 0.8959, 0.6579, 0.8889, 0.6867, 0.852, 0.177, 0.4631, 0.1172, 0.4474, 0.1202, 0.4203, 0.18, 0.4355, 0.2573, 0.7355, 0.2389, 0.6888, 0.2689, 0.7319, 0.7167, 0.8112, 0.6982, 0.8556, 0.6867, 0.852, 0.24, 0.4706, 0.177, 0.4631, 0.18, 0.4355, 0.243, 0.4435, 0.2751, 0.7828, 0.2573, 0.7355, 0.2689, 0.7319, 0.2977, 0.7758, 0.3038, 0.4696, 0.24, 0.4706, 0.243, 0.4435, 0.3066, 0.4441, 0.2914, 0.8288, 0.2751, 0.7828, 0.2977, 0.7758, 0.3242, 0.8186, 0.366, 0.4603, 0.3038, 0.4696, 0.3066, 0.4441, 0.3685, 0.4373, 0.3058, 0.8718, 0.2914, 0.8288, 0.3242, 0.8186, 0.3475, 0.8588, 0.4241, 0.4428, 0.366, 0.4603, 0.3685, 0.4373, 0.4262, 0.4233, 0.3175, 0.9101, 0.3058, 0.8718, 0.3475, 0.8588, 0.3666, 0.8948, 0.6642, 0.9306, 0.6498, 0.9583, 0.6081, 0.9454, 0.6314, 0.9204, 0.3263, 0.9422, 0.3175, 0.9101, 0.3666, 0.8948, 0.3808, 0.9253, 0.6805, 0.8959, 0.6642, 0.9306, 0.6314, 0.9204, 0.6579, 0.8889, 0.1172, 0.4474, 0.06292, 0.4242, 0.06572, 0.3986, 0.1202, 0.4203, 0.4262, 0.4233, 0.3685, 0.4373, 0.3736, 0.4084, 0.4306, 0.3988, 0.3666, 0.8948, 0.3475, 0.8588, 0.385, 0.84, 0.4107, 0.8728, 0.6314, 0.9204, 0.6081, 0.9454, 0.5706, 0.9266, 0.6019, 0.9056, 0.3808, 0.9253, 0.3666, 0.8948, 0.4107, 0.8728, 0.4298, 0.9008, 0.6579, 0.8889, 0.6314, 0.9204, 0.6019, 0.9056, 0.6376, 0.8787, 0.1202, 0.4203, 0.06572, 0.3986, 0.07139, 0.3666, 0.1262, 0.3863, 0.6867, 0.852, 0.6579, 0.8889, 0.6376, 0.8787, 0.6764, 0.8468, 0.18, 0.4355, 0.1202, 0.4203, 0.1262, 0.3863, 0.1861, 0.4007, 0.2689, 0.7319, 0.2389, 0.6888, 0.2792, 0.7268, 0.7167, 0.8112, 0.6867, 0.852, 0.6764, 0.8468, 0.243, 0.4435, 0.18, 0.4355, 0.1861, 0.4007, 0.249, 0.4094, 0.2977, 0.7758, 0.2689, 0.7319, 0.2792, 0.7268, 0.318, 0.7656, 0.3066, 0.4441, 0.243, 0.4435, 0.249, 0.4094, 0.3123, 0.412, 0.3242, 0.8186, 0.2977, 0.7758, 0.318, 0.7656, 0.3537, 0.8039, 0.3685, 0.4373, 0.3066, 0.4441, 0.3123, 0.412, 0.3736, 0.4084, 0.3475, 0.8588, 0.3242, 0.8186, 0.3537, 0.8039, 0.385, 0.84, 0.2792, 0.7268, 0.2389, 0.6888, 0.288, 0.7202, 0.7167, 0.8112, 0.6764, 0.8468, 0.6676, 0.8402, 0.249, 0.4094, 0.1861, 0.4007, 0.1951, 0.3602, 0.2578, 0.3697, 0.318, 0.7656, 0.2792, 0.7268, 0.288, 0.7202, 0.3353, 0.7527, 0.3123, 0.412, 0.249, 0.4094, 0.2578, 0.3697, 0.3206, 0.3746, 0.3537, 0.8039, 0.318, 0.7656, 0.3353, 0.7527, 0.3788, 0.7851, 0.3736, 0.4084, 0.3123, 0.412, 0.3206, 0.3746, 0.3811, 0.3748, 0.385, 0.84, 0.3537, 0.8039, 0.3788, 0.7851, 0.417, 0.8161, 0.4306, 0.3988, 0.3736, 0.4084, 0.3811, 0.3748, 0.4369, 0.3701, 0.4107, 0.8728, 0.385, 0.84, 0.417, 0.8161, 0.4483, 0.8447, 0.6019, 0.9056, 0.5706, 0.9266, 0.5386, 0.9027, 0.5768, 0.8868, 0.07139, 0.3666, 0.02388, 0.3424, 0.03137, 0.3088, 0.07971, 0.3292, 0.6376, 0.8787, 0.6019, 0.9056, 0.5768, 0.8868, 0.6203, 0.8658, 0.1262, 0.3863, 0.07139, 0.3666, 0.07971, 0.3292, 0.135, 0.3465, 0.6764, 0.8468, 0.6376, 0.8787, 0.6203, 0.8658, 0.6676, 0.8402, 0.1861, 0.4007, 0.1262, 0.3863, 0.135, 0.3465, 0.1951, 0.3602, 0.4483, 0.8447, 0.417, 0.8161, 0.4421, 0.788, 0.4778, 0.8116, 0.486, 0.3609, 0.4369, 0.3701, 0.4451, 0.3385, 0.4924, 0.3361, 0.07971, 0.3292, 0.03137, 0.3088, 0.04095, 0.2716, 0.09036, 0.2878, 0.6203, 0.8658, 0.5768, 0.8868, 0.5571, 0.8648, 0.6067, 0.8505, 0.135, 0.3465, 0.07971, 0.3292, 0.09036, 0.2878, 0.1463, 0.3027, 0.6676, 0.8402, 0.6203, 0.8658, 0.6067, 0.8505, 0.6606, 0.8325, 0.1951, 0.3602, 0.135, 0.3465, 0.1463, 0.3027, 0.2067, 0.3155, 0.288, 0.7202, 0.2389, 0.6888, 0.295, 0.7124, 0.7167, 0.8112, 0.6676, 0.8402, 0.6606, 0.8325, 0.2578, 0.3697, 0.1951, 0.3602, 0.2067, 0.3155, 0.2691, 0.3259, 0.3353, 0.7527, 0.288, 0.7202, 0.295, 0.7124, 0.3489, 0.7375, 0.3206, 0.3746, 0.2578, 0.3697, 0.2691, 0.3259, 0.3312, 0.3333, 0.3788, 0.7851, 0.3353, 0.7527, 0.3489, 0.7375, 0.3985, 0.763, 0.3811, 0.3748, 0.3206, 0.3746, 0.3312, 0.3333, 0.3907, 0.3376, 0.417, 0.8161, 0.3788, 0.7851, 0.3985, 0.763, 0.4421, 0.788, 0.4369, 0.3701, 0.3811, 0.3748, 0.3907, 0.3376, 0.4451, 0.3385, 0.2691, 0.3259, 0.2067, 0.3155, 0.2203, 0.2683, 0.2825, 0.2796, 0.3489, 0.7375, 0.295, 0.7124, 0.2997, 0.7038, 0.3582, 0.7206, 0.3312, 0.3333, 0.2691, 0.3259, 0.2825, 0.2796, 0.3438, 0.2897, 0.3985, 0.763, 0.3489, 0.7375, 0.3582, 0.7206, 0.4121, 0.7385, 0.3907, 0.3376, 0.3312, 0.3333, 0.3438, 0.2897, 0.402, 0.2983, 0.4421, 0.788, 0.3985, 0.763, 0.4121, 0.7385, 0.4593, 0.7568, 0.4451, 0.3385, 0.3907, 0.3376, 0.402, 0.2983, 0.4547, 0.3051, 0.04095, 0.2716, 0.0, 0.2545, 0.009626, 0.2211, 0.05227, 0.2323, 0.4924, 0.3361, 0.4451, 0.3385, 0.4547, 0.3051, 0.5, 0.3098, 0.09036, 0.2878, 0.04095, 0.2716, 0.05227, 0.2323, 0.1029, 0.2442, 0.6067, 0.8505, 0.5571, 0.8648, 0.5435, 0.8402, 0.5974, 0.8336, 0.1463, 0.3027, 0.09036, 0.2878, 0.1029, 0.2442, 0.1597, 0.2564, 0.6606, 0.8325, 0.6067, 0.8505, 0.5974, 0.8336, 0.6559, 0.8238, 0.2067, 0.3155, 0.1463, 0.3027, 0.1597, 0.2564, 0.2203, 0.2683, 0.295, 0.7124, 0.2389, 0.6888, 0.2997, 0.7038, 0.7167, 0.8112, 0.6606, 0.8325, 0.6559, 0.8238])
me_sphere.use_remesh_preserve_volume = False
me_sphere.use_remesh_preserve_attributes = False
me_sphere.use_mirror_vertex_groups = False
me_sphere.update()
me_cylinder = bpy.data.meshes.new('Cylinder')
me_cylinder.from_pydata([(0.0, 1.0, -1.0), (0.0, 1.0, 20.67), (0.1951, 0.9808, -1.0), (0.1951, 0.9808, 20.67), (0.3827, 0.9239, -1.0), (0.3827, 0.9239, 20.67), (0.5556, 0.8315, -1.0), (0.5556, 0.8315, 20.67), (0.7071, 0.7071, -1.0), (0.7071, 0.7071, 20.67), (0.8315, 0.5556, -1.0), (0.8315, 0.5556, 20.67), (0.9239, 0.3827, -1.0), (0.9239, 0.3827, 20.67), (0.9808, 0.1951, -1.0), (0.9808, 0.1951, 20.67), (1.0, 7.55e-08, -1.0), (1.0, 7.55e-08, 20.67), (0.9808, -0.1951, -1.0), (0.9808, -0.1951, 20.67), (0.9239, -0.3827, -1.0), (0.9239, -0.3827, 20.67), (0.8315, -0.5556, -1.0), (0.8315, -0.5556, 20.67), (0.7071, -0.7071, -1.0), (0.7071, -0.7071, 20.67), (0.5556, -0.8315, -1.0), (0.5556, -0.8315, 20.67), (0.3827, -0.9239, -1.0), (0.3827, -0.9239, 20.67), (0.1951, -0.9808, -1.0), (0.1951, -0.9808, 20.67), (-3.258e-07, -1.0, -1.0), (-3.258e-07, -1.0, 20.67), (-0.1951, -0.9808, -1.0), (-0.1951, -0.9808, 20.67), (-0.3827, -0.9239, -1.0), (-0.3827, -0.9239, 20.67), (-0.5556, -0.8315, -1.0), (-0.5556, -0.8315, 20.67), (-0.7071, -0.7071, -1.0), (-0.7071, -0.7071, 20.67), (-0.8315, -0.5556, -1.0), (-0.8315, -0.5556, 20.67), (-0.9239, -0.3827, -1.0), (-0.9239, -0.3827, 20.67), (-0.9808, -0.1951, -1.0), (-0.9808, -0.1951, 20.67), (-1.0, 9.656e-07, -1.0), (-1.0, 9.656e-07, 20.67), (-0.9808, 0.1951, -1.0), (-0.9808, 0.1951, 20.67), (-0.9239, 0.3827, -1.0), (-0.9239, 0.3827, 20.67), (-0.8315, 0.5556, -1.0), (-0.8315, 0.5556, 20.67), (-0.7071, 0.7071, -1.0), (-0.7071, 0.7071, 20.67), (-0.5556, 0.8315, -1.0), (-0.5556, 0.8315, 20.67), (-0.3827, 0.9239, -1.0), (-0.3827, 0.9239, 20.67), (-0.1951, 0.9808, -1.0), (-0.1951, 0.9808, 20.67)], [], [(0, 1, 3, 2), (2, 3, 5, 4), (4, 5, 7, 6), (6, 7, 9, 8), (8, 9, 11, 10), (10, 11, 13, 12), (12, 13, 15, 14), (14, 15, 17, 16), (16, 17, 19, 18), (18, 19, 21, 20), (20, 21, 23, 22), (22, 23, 25, 24), (24, 25, 27, 26), (26, 27, 29, 28), (28, 29, 31, 30), (30, 31, 33, 32), (32, 33, 35, 34), (34, 35, 37, 36), (36, 37, 39, 38), (38, 39, 41, 40), (40, 41, 43, 42), (42, 43, 45, 44), (44, 45, 47, 46), (46, 47, 49, 48), (48, 49, 51, 50), (50, 51, 53, 52), (52, 53, 55, 54), (54, 55, 57, 56), (56, 57, 59, 58), (58, 59, 61, 60), (3, 1, 63, 61, 59, 57, 55, 53, 51, 49, 47, 45, 43, 41, 39, 37, 35, 33, 31, 29, 27, 25, 23, 21, 19, 17, 15, 13, 11, 9, 7, 5), (60, 61, 63, 62), (62, 63, 1, 0), (0, 2, 4, 6, 8, 10, 12, 14, 16, 18, 20, 22, 24, 26, 28, 30, 32, 34, 36, 38, 40, 42, 44, 46, 48, 50, 52, 54, 56, 58, 60, 62)])
_uv = me_cylinder.uv_layers.new(name='UVMap')
_uv.uv.foreach_set('vector', [0.1633, 1.0, 0.1633, 0.0, 0.1847, 0.0, 0.1847, 1.0, 0.1847, 1.0, 0.1847, 0.0, 0.2029, 0.0, 0.2029, 1.0, 0.5723, 8.25e-09, 0.5723, 1.0, 0.5509, 1.0, 0.5509, 0.0, 0.5509, 0.0, 0.5509, 1.0, 0.5271, 1.0, 0.5271, 5.5e-09, 0.5271, 5.5e-09, 0.5271, 1.0, 0.5019, 1.0, 0.5019, 2.75e-09, 0.5019, 2.75e-09, 0.5019, 1.0, 0.4762, 1.0, 0.4762, 2.75e-09, 0.4762, 2.75e-09, 0.4762, 1.0, 0.4509, 1.0, 0.4509, 0.0, 0.4509, 0.0, 0.4509, 1.0, 0.4272, 1.0, 0.4272, 0.0, 0.4272, 0.0, 0.4272, 1.0, 0.4058, 1.0, 0.4058, 2.75e-09, 0.4058, 2.75e-09, 0.4058, 1.0, 0.3876, 1.0, 0.3876, 2.75e-09, 0.7388, 0.0, 0.7388, 1.0, 0.7174, 1.0, 0.7174, 2.75e-09, 0.7174, 2.75e-09, 0.7174, 1.0, 0.6936, 1.0, 0.6936, 5.5e-09, 0.6936, 5.5e-09, 0.6936, 1.0, 0.6684, 1.0, 0.6684, 5.5e-09, 0.6684, 5.5e-09, 0.6684, 1.0, 0.6427, 1.0, 0.6427, 5.5e-09, 0.6427, 5.5e-09, 0.6427, 1.0, 0.6174, 1.0, 0.6174, 2.75e-09, 0.6174, 2.75e-09, 0.6174, 1.0, 0.5937, 1.0, 0.5937, 1.1e-08, 0.5937, 1.1e-08, 0.5937, 1.0, 0.5723, 1.0, 0.5723, 2.75e-09, 0.3876, 5.5e-09, 0.3876, 1.0, 0.3694, 1.0, 0.3694, 0.0, 0.3694, 0.0, 0.3694, 1.0, 0.348, 1.0, 0.348, 1.1e-08, 0.348, 1.1e-08, 0.348, 1.0, 0.3242, 1.0, 0.3242, 0.0, 0.3242, 0.0, 0.3242, 1.0, 0.299, 1.0, 0.299, 0.0, 0.299, 0.0, 0.299, 1.0, 0.2733, 1.0, 0.2733, 5.5e-09, 0.2733, 5.5e-09, 0.2733, 1.0, 0.248, 1.0, 0.248, 5.5e-09, 0.248, 5.5e-09, 0.248, 1.0, 0.2243, 1.0, 0.2243, 5.5e-09, 0.2243, 5.5e-09, 0.2243, 1.0, 0.2029, 1.0, 0.2029, 0.0, 3.207e-07, 1.0, 0.0, 0.0, 0.01819, 0.0, 0.01819, 1.0, 0.01819, 1.0, 0.01819, 0.0, 0.03958, 0.0, 0.03958, 1.0, 0.03958, 1.0, 0.03958, 0.0, 0.06335, 0.0, 0.06335, 1.0, 0.06335, 1.0, 0.06335, 0.0, 0.08858, 0.0, 0.08858, 1.0, 0.08858, 1.0, 0.08858, 0.0, 0.1143, 0.0, 0.1143, 1.0, 0.9708, 0.01665, 0.9851, 0.02417, 0.995, 0.03252, 1.0, 0.04139, 1.0, 0.05044, 0.995, 0.05931, 0.9851, 0.06766, 0.9708, 0.07518, 0.9527, 0.08158, 0.9313, 0.0866, 0.9075, 0.09007, 0.8823, 0.09183, 0.8565, 0.09183, 0.8313, 0.09007, 0.8075, 0.0866, 0.7861, 0.08158, 0.768, 0.07518, 0.7537, 0.06766, 0.7438, 0.05931, 0.7388, 0.05044, 0.7388, 0.04139, 0.7438, 0.03252, 0.7537, 0.02417, 0.768, 0.01665, 0.7861, 0.01025, 0.8075, 0.005226, 0.8313, 0.001764, 0.8565, 0.0, 0.8823, 1.375e-08, 0.9075, 0.001765, 0.9313, 0.005226, 0.9527, 0.01025, 0.1143, 1.0, 0.1143, 0.0, 0.1395, 0.0, 0.1395, 1.0, 0.1395, 1.0, 0.1395, 0.0, 0.1633, 0.0, 0.1633, 1.0, 0.7388, 0.1423, 0.7388, 0.1332, 0.7438, 0.1244, 0.7537, 0.116, 0.768, 0.1085, 0.7861, 0.1021, 0.8075, 0.09706, 0.8313, 0.0936, 0.8565, 0.09183, 0.8823, 0.09183, 0.9075, 0.0936, 0.9313, 0.09706, 0.9527, 0.1021, 0.9708, 0.1085, 0.9851, 0.116, 0.995, 0.1244, 1.0, 0.1332, 1.0, 0.1423, 0.995, 0.1511, 0.9851, 0.1595, 0.9708, 0.167, 0.9527, 0.1734, 0.9313, 0.1784, 0.9075, 0.1819, 0.8823, 0.1837, 0.8565, 0.1837, 0.8313, 0.1819, 0.8075, 0.1784, 0.7861, 0.1734, 0.768, 0.167, 0.7537, 0.1595, 0.7438, 0.1511])
me_cylinder.use_remesh_preserve_volume = False
me_cylinder.use_remesh_preserve_attributes = False
me_cylinder.use_mirror_vertex_groups = False
me_cylinder.update()
me_plane = bpy.data.meshes.new('Plane')
me_plane.from_pydata([(-1.0, -1.0, 0.0), (1.0, -1.0, 0.0), (-1.0, 1.0, 0.0), (1.0, 1.0, 0.0)], [], [(0, 1, 3, 2)])
_uv = me_plane.uv_layers.new(name='UVMap')
_uv.uv.foreach_set('vector', [1.49e-07, 1.0, 0.0, 1.49e-07, 1.0, 0.0, 1.0, 1.0])
me_plane.materials.append(mat_material_001)
me_plane.use_remesh_preserve_volume = False
me_plane.use_remesh_preserve_attributes = False
me_plane.use_mirror_vertex_groups = False
me_plane.update()
me_cylinder_001 = bpy.data.meshes.new('Cylinder.001')
me_cylinder_001.from_pydata([(0.0, 1.0, -1.0), (0.0, 1.0, 20.67), (0.1951, 0.9808, -1.0), (0.1951, 0.9808, 20.67), (0.3827, 0.9239, -1.0), (0.3827, 0.9239, 20.67), (0.5556, 0.8315, -1.0), (0.5556, 0.8315, 20.67), (0.7071, 0.7071, -1.0), (0.7071, 0.7071, 20.67), (0.8315, 0.5556, -1.0), (0.8315, 0.5556, 20.67), (0.9239, 0.3827, -1.0), (0.9239, 0.3827, 20.67), (0.9808, 0.1951, -1.0), (0.9808, 0.1951, 20.67), (1.0, 7.55e-08, -1.0), (1.0, 7.55e-08, 20.67), (0.9808, -0.1951, -1.0), (0.9808, -0.1951, 20.67), (0.9239, -0.3827, -1.0), (0.9239, -0.3827, 20.67), (0.8315, -0.5556, -1.0), (0.8315, -0.5556, 20.67), (0.7071, -0.7071, -1.0), (0.7071, -0.7071, 20.67), (0.5556, -0.8315, -1.0), (0.5556, -0.8315, 20.67), (0.3827, -0.9239, -1.0), (0.3827, -0.9239, 20.67), (0.1951, -0.9808, -1.0), (0.1951, -0.9808, 20.67), (-3.258e-07, -1.0, -1.0), (-3.258e-07, -1.0, 20.67), (-0.1951, -0.9808, -1.0), (-0.1951, -0.9808, 20.67), (-0.3827, -0.9239, -1.0), (-0.3827, -0.9239, 20.67), (-0.5556, -0.8315, -1.0), (-0.5556, -0.8315, 20.67), (-0.7071, -0.7071, -1.0), (-0.7071, -0.7071, 20.67), (-0.8315, -0.5556, -1.0), (-0.8315, -0.5556, 20.67), (-0.9239, -0.3827, -1.0), (-0.9239, -0.3827, 20.67), (-0.9808, -0.1951, -1.0), (-0.9808, -0.1951, 20.67), (-1.0, 9.656e-07, -1.0), (-1.0, 9.656e-07, 20.67), (-0.9808, 0.1951, -1.0), (-0.9808, 0.1951, 20.67), (-0.9239, 0.3827, -1.0), (-0.9239, 0.3827, 20.67), (-0.8315, 0.5556, -1.0), (-0.8315, 0.5556, 20.67), (-0.7071, 0.7071, -1.0), (-0.7071, 0.7071, 20.67), (-0.5556, 0.8315, -1.0), (-0.5556, 0.8315, 20.67), (-0.3827, 0.9239, -1.0), (-0.3827, 0.9239, 20.67), (-0.1951, 0.9808, -1.0), (-0.1951, 0.9808, 20.67)], [], [(0, 1, 3, 2), (2, 3, 5, 4), (4, 5, 7, 6), (6, 7, 9, 8), (8, 9, 11, 10), (10, 11, 13, 12), (12, 13, 15, 14), (14, 15, 17, 16), (16, 17, 19, 18), (18, 19, 21, 20), (20, 21, 23, 22), (22, 23, 25, 24), (24, 25, 27, 26), (26, 27, 29, 28), (28, 29, 31, 30), (30, 31, 33, 32), (32, 33, 35, 34), (34, 35, 37, 36), (36, 37, 39, 38), (38, 39, 41, 40), (40, 41, 43, 42), (42, 43, 45, 44), (44, 45, 47, 46), (46, 47, 49, 48), (48, 49, 51, 50), (50, 51, 53, 52), (52, 53, 55, 54), (54, 55, 57, 56), (56, 57, 59, 58), (58, 59, 61, 60), (3, 1, 63, 61, 59, 57, 55, 53, 51, 49, 47, 45, 43, 41, 39, 37, 35, 33, 31, 29, 27, 25, 23, 21, 19, 17, 15, 13, 11, 9, 7, 5), (60, 61, 63, 62), (62, 63, 1, 0), (0, 2, 4, 6, 8, 10, 12, 14, 16, 18, 20, 22, 24, 26, 28, 30, 32, 34, 36, 38, 40, 42, 44, 46, 48, 50, 52, 54, 56, 58, 60, 62)])
_uv = me_cylinder_001.uv_layers.new(name='UVMap')
_uv.uv.foreach_set('vector', [0.1633, 1.0, 0.1633, 0.0, 0.1847, 0.0, 0.1847, 1.0, 0.1847, 1.0, 0.1847, 0.0, 0.2029, 0.0, 0.2029, 1.0, 0.5723, 8.25e-09, 0.5723, 1.0, 0.5509, 1.0, 0.5509, 0.0, 0.5509, 0.0, 0.5509, 1.0, 0.5271, 1.0, 0.5271, 5.5e-09, 0.5271, 5.5e-09, 0.5271, 1.0, 0.5019, 1.0, 0.5019, 2.75e-09, 0.5019, 2.75e-09, 0.5019, 1.0, 0.4762, 1.0, 0.4762, 2.75e-09, 0.4762, 2.75e-09, 0.4762, 1.0, 0.4509, 1.0, 0.4509, 0.0, 0.4509, 0.0, 0.4509, 1.0, 0.4272, 1.0, 0.4272, 0.0, 0.4272, 0.0, 0.4272, 1.0, 0.4058, 1.0, 0.4058, 2.75e-09, 0.4058, 2.75e-09, 0.4058, 1.0, 0.3876, 1.0, 0.3876, 2.75e-09, 0.7388, 0.0, 0.7388, 1.0, 0.7174, 1.0, 0.7174, 2.75e-09, 0.7174, 2.75e-09, 0.7174, 1.0, 0.6936, 1.0, 0.6936, 5.5e-09, 0.6936, 5.5e-09, 0.6936, 1.0, 0.6684, 1.0, 0.6684, 5.5e-09, 0.6684, 5.5e-09, 0.6684, 1.0, 0.6427, 1.0, 0.6427, 5.5e-09, 0.6427, 5.5e-09, 0.6427, 1.0, 0.6174, 1.0, 0.6174, 2.75e-09, 0.6174, 2.75e-09, 0.6174, 1.0, 0.5937, 1.0, 0.5937, 1.1e-08, 0.5937, 1.1e-08, 0.5937, 1.0, 0.5723, 1.0, 0.5723, 2.75e-09, 0.3876, 5.5e-09, 0.3876, 1.0, 0.3694, 1.0, 0.3694, 0.0, 0.3694, 0.0, 0.3694, 1.0, 0.348, 1.0, 0.348, 1.1e-08, 0.348, 1.1e-08, 0.348, 1.0, 0.3242, 1.0, 0.3242, 0.0, 0.3242, 0.0, 0.3242, 1.0, 0.299, 1.0, 0.299, 0.0, 0.299, 0.0, 0.299, 1.0, 0.2733, 1.0, 0.2733, 5.5e-09, 0.2733, 5.5e-09, 0.2733, 1.0, 0.248, 1.0, 0.248, 5.5e-09, 0.248, 5.5e-09, 0.248, 1.0, 0.2243, 1.0, 0.2243, 5.5e-09, 0.2243, 5.5e-09, 0.2243, 1.0, 0.2029, 1.0, 0.2029, 0.0, 3.207e-07, 1.0, 0.0, 0.0, 0.01819, 0.0, 0.01819, 1.0, 0.01819, 1.0, 0.01819, 0.0, 0.03958, 0.0, 0.03958, 1.0, 0.03958, 1.0, 0.03958, 0.0, 0.06335, 0.0, 0.06335, 1.0, 0.06335, 1.0, 0.06335, 0.0, 0.08858, 0.0, 0.08858, 1.0, 0.08858, 1.0, 0.08858, 0.0, 0.1143, 0.0, 0.1143, 1.0, 0.9708, 0.01665, 0.9851, 0.02417, 0.995, 0.03252, 1.0, 0.04139, 1.0, 0.05044, 0.995, 0.05931, 0.9851, 0.06766, 0.9708, 0.07518, 0.9527, 0.08158, 0.9313, 0.0866, 0.9075, 0.09007, 0.8823, 0.09183, 0.8565, 0.09183, 0.8313, 0.09007, 0.8075, 0.0866, 0.7861, 0.08158, 0.768, 0.07518, 0.7537, 0.06766, 0.7438, 0.05931, 0.7388, 0.05044, 0.7388, 0.04139, 0.7438, 0.03252, 0.7537, 0.02417, 0.768, 0.01665, 0.7861, 0.01025, 0.8075, 0.005226, 0.8313, 0.001764, 0.8565, 0.0, 0.8823, 1.375e-08, 0.9075, 0.001765, 0.9313, 0.005226, 0.9527, 0.01025, 0.1143, 1.0, 0.1143, 0.0, 0.1395, 0.0, 0.1395, 1.0, 0.1395, 1.0, 0.1395, 0.0, 0.1633, 0.0, 0.1633, 1.0, 0.7388, 0.1423, 0.7388, 0.1332, 0.7438, 0.1244, 0.7537, 0.116, 0.768, 0.1085, 0.7861, 0.1021, 0.8075, 0.09706, 0.8313, 0.0936, 0.8565, 0.09183, 0.8823, 0.09183, 0.9075, 0.0936, 0.9313, 0.09706, 0.9527, 0.1021, 0.9708, 0.1085, 0.9851, 0.116, 0.995, 0.1244, 1.0, 0.1332, 1.0, 0.1423, 0.995, 0.1511, 0.9851, 0.1595, 0.9708, 0.167, 0.9527, 0.1734, 0.9313, 0.1784, 0.9075, 0.1819, 0.8823, 0.1837, 0.8565, 0.1837, 0.8313, 0.1819, 0.8075, 0.1784, 0.7861, 0.1734, 0.768, 0.167, 0.7537, 0.1595, 0.7438, 0.1511])
me_cylinder_001.use_remesh_preserve_volume = False
me_cylinder_001.use_remesh_preserve_attributes = False
me_cylinder_001.use_mirror_vertex_groups = False
me_cylinder_001.update()
me_cylinder_002 = bpy.data.meshes.new('Cylinder.002')
me_cylinder_002.from_pydata([(0.0, 1.0, -1.0), (0.0, 1.0, 20.67), (0.1951, 0.9808, -1.0), (0.1951, 0.9808, 20.67), (0.3827, 0.9239, -1.0), (0.3827, 0.9239, 20.67), (0.5556, 0.8315, -1.0), (0.5556, 0.8315, 20.67), (0.7071, 0.7071, -1.0), (0.7071, 0.7071, 20.67), (0.8315, 0.5556, -1.0), (0.8315, 0.5556, 20.67), (0.9239, 0.3827, -1.0), (0.9239, 0.3827, 20.67), (0.9808, 0.1951, -1.0), (0.9808, 0.1951, 20.67), (1.0, 7.55e-08, -1.0), (1.0, 7.55e-08, 20.67), (0.9808, -0.1951, -1.0), (0.9808, -0.1951, 20.67), (0.9239, -0.3827, -1.0), (0.9239, -0.3827, 20.67), (0.8315, -0.5556, -1.0), (0.8315, -0.5556, 20.67), (0.7071, -0.7071, -1.0), (0.7071, -0.7071, 20.67), (0.5556, -0.8315, -1.0), (0.5556, -0.8315, 20.67), (0.3827, -0.9239, -1.0), (0.3827, -0.9239, 20.67), (0.1951, -0.9808, -1.0), (0.1951, -0.9808, 20.67), (-3.258e-07, -1.0, -1.0), (-3.258e-07, -1.0, 20.67), (-0.1951, -0.9808, -1.0), (-0.1951, -0.9808, 20.67), (-0.3827, -0.9239, -1.0), (-0.3827, -0.9239, 20.67), (-0.5556, -0.8315, -1.0), (-0.5556, -0.8315, 20.67), (-0.7071, -0.7071, -1.0), (-0.7071, -0.7071, 20.67), (-0.8315, -0.5556, -1.0), (-0.8315, -0.5556, 20.67), (-0.9239, -0.3827, -1.0), (-0.9239, -0.3827, 20.67), (-0.9808, -0.1951, -1.0), (-0.9808, -0.1951, 20.67), (-1.0, 9.656e-07, -1.0), (-1.0, 9.656e-07, 20.67), (-0.9808, 0.1951, -1.0), (-0.9808, 0.1951, 20.67), (-0.9239, 0.3827, -1.0), (-0.9239, 0.3827, 20.67), (-0.8315, 0.5556, -1.0), (-0.8315, 0.5556, 20.67), (-0.7071, 0.7071, -1.0), (-0.7071, 0.7071, 20.67), (-0.5556, 0.8315, -1.0), (-0.5556, 0.8315, 20.67), (-0.3827, 0.9239, -1.0), (-0.3827, 0.9239, 20.67), (-0.1951, 0.9808, -1.0), (-0.1951, 0.9808, 20.67)], [], [(0, 1, 3, 2), (2, 3, 5, 4), (4, 5, 7, 6), (6, 7, 9, 8), (8, 9, 11, 10), (10, 11, 13, 12), (12, 13, 15, 14), (14, 15, 17, 16), (16, 17, 19, 18), (18, 19, 21, 20), (20, 21, 23, 22), (22, 23, 25, 24), (24, 25, 27, 26), (26, 27, 29, 28), (28, 29, 31, 30), (30, 31, 33, 32), (32, 33, 35, 34), (34, 35, 37, 36), (36, 37, 39, 38), (38, 39, 41, 40), (40, 41, 43, 42), (42, 43, 45, 44), (44, 45, 47, 46), (46, 47, 49, 48), (48, 49, 51, 50), (50, 51, 53, 52), (52, 53, 55, 54), (54, 55, 57, 56), (56, 57, 59, 58), (58, 59, 61, 60), (3, 1, 63, 61, 59, 57, 55, 53, 51, 49, 47, 45, 43, 41, 39, 37, 35, 33, 31, 29, 27, 25, 23, 21, 19, 17, 15, 13, 11, 9, 7, 5), (60, 61, 63, 62), (62, 63, 1, 0), (0, 2, 4, 6, 8, 10, 12, 14, 16, 18, 20, 22, 24, 26, 28, 30, 32, 34, 36, 38, 40, 42, 44, 46, 48, 50, 52, 54, 56, 58, 60, 62)])
_uv = me_cylinder_002.uv_layers.new(name='UVMap')
_uv.uv.foreach_set('vector', [0.1633, 1.0, 0.1633, 0.0, 0.1847, 0.0, 0.1847, 1.0, 0.1847, 1.0, 0.1847, 0.0, 0.2029, 0.0, 0.2029, 1.0, 0.5723, 8.25e-09, 0.5723, 1.0, 0.5509, 1.0, 0.5509, 0.0, 0.5509, 0.0, 0.5509, 1.0, 0.5271, 1.0, 0.5271, 5.5e-09, 0.5271, 5.5e-09, 0.5271, 1.0, 0.5019, 1.0, 0.5019, 2.75e-09, 0.5019, 2.75e-09, 0.5019, 1.0, 0.4762, 1.0, 0.4762, 2.75e-09, 0.4762, 2.75e-09, 0.4762, 1.0, 0.4509, 1.0, 0.4509, 0.0, 0.4509, 0.0, 0.4509, 1.0, 0.4272, 1.0, 0.4272, 0.0, 0.4272, 0.0, 0.4272, 1.0, 0.4058, 1.0, 0.4058, 2.75e-09, 0.4058, 2.75e-09, 0.4058, 1.0, 0.3876, 1.0, 0.3876, 2.75e-09, 0.7388, 0.0, 0.7388, 1.0, 0.7174, 1.0, 0.7174, 2.75e-09, 0.7174, 2.75e-09, 0.7174, 1.0, 0.6936, 1.0, 0.6936, 5.5e-09, 0.6936, 5.5e-09, 0.6936, 1.0, 0.6684, 1.0, 0.6684, 5.5e-09, 0.6684, 5.5e-09, 0.6684, 1.0, 0.6427, 1.0, 0.6427, 5.5e-09, 0.6427, 5.5e-09, 0.6427, 1.0, 0.6174, 1.0, 0.6174, 2.75e-09, 0.6174, 2.75e-09, 0.6174, 1.0, 0.5937, 1.0, 0.5937, 1.1e-08, 0.5937, 1.1e-08, 0.5937, 1.0, 0.5723, 1.0, 0.5723, 2.75e-09, 0.3876, 5.5e-09, 0.3876, 1.0, 0.3694, 1.0, 0.3694, 0.0, 0.3694, 0.0, 0.3694, 1.0, 0.348, 1.0, 0.348, 1.1e-08, 0.348, 1.1e-08, 0.348, 1.0, 0.3242, 1.0, 0.3242, 0.0, 0.3242, 0.0, 0.3242, 1.0, 0.299, 1.0, 0.299, 0.0, 0.299, 0.0, 0.299, 1.0, 0.2733, 1.0, 0.2733, 5.5e-09, 0.2733, 5.5e-09, 0.2733, 1.0, 0.248, 1.0, 0.248, 5.5e-09, 0.248, 5.5e-09, 0.248, 1.0, 0.2243, 1.0, 0.2243, 5.5e-09, 0.2243, 5.5e-09, 0.2243, 1.0, 0.2029, 1.0, 0.2029, 0.0, 3.207e-07, 1.0, 0.0, 0.0, 0.01819, 0.0, 0.01819, 1.0, 0.01819, 1.0, 0.01819, 0.0, 0.03958, 0.0, 0.03958, 1.0, 0.03958, 1.0, 0.03958, 0.0, 0.06335, 0.0, 0.06335, 1.0, 0.06335, 1.0, 0.06335, 0.0, 0.08858, 0.0, 0.08858, 1.0, 0.08858, 1.0, 0.08858, 0.0, 0.1143, 0.0, 0.1143, 1.0, 0.9708, 0.01665, 0.9851, 0.02417, 0.995, 0.03252, 1.0, 0.04139, 1.0, 0.05044, 0.995, 0.05931, 0.9851, 0.06766, 0.9708, 0.07518, 0.9527, 0.08158, 0.9313, 0.0866, 0.9075, 0.09007, 0.8823, 0.09183, 0.8565, 0.09183, 0.8313, 0.09007, 0.8075, 0.0866, 0.7861, 0.08158, 0.768, 0.07518, 0.7537, 0.06766, 0.7438, 0.05931, 0.7388, 0.05044, 0.7388, 0.04139, 0.7438, 0.03252, 0.7537, 0.02417, 0.768, 0.01665, 0.7861, 0.01025, 0.8075, 0.005226, 0.8313, 0.001764, 0.8565, 0.0, 0.8823, 1.375e-08, 0.9075, 0.001765, 0.9313, 0.005226, 0.9527, 0.01025, 0.1143, 1.0, 0.1143, 0.0, 0.1395, 0.0, 0.1395, 1.0, 0.1395, 1.0, 0.1395, 0.0, 0.1633, 0.0, 0.1633, 1.0, 0.7388, 0.1423, 0.7388, 0.1332, 0.7438, 0.1244, 0.7537, 0.116, 0.768, 0.1085, 0.7861, 0.1021, 0.8075, 0.09706, 0.8313, 0.0936, 0.8565, 0.09183, 0.8823, 0.09183, 0.9075, 0.0936, 0.9313, 0.09706, 0.9527, 0.1021, 0.9708, 0.1085, 0.9851, 0.116, 0.995, 0.1244, 1.0, 0.1332, 1.0, 0.1423, 0.995, 0.1511, 0.9851, 0.1595, 0.9708, 0.167, 0.9527, 0.1734, 0.9313, 0.1784, 0.9075, 0.1819, 0.8823, 0.1837, 0.8565, 0.1837, 0.8313, 0.1819, 0.8075, 0.1784, 0.7861, 0.1734, 0.768, 0.167, 0.7537, 0.1595, 0.7438, 0.1511])
me_cylinder_002.use_remesh_preserve_volume = False
me_cylinder_002.use_remesh_preserve_attributes = False
me_cylinder_002.use_mirror_vertex_groups = False
me_cylinder_002.update()

# ---- objects
ob_sphere = bpy.data.objects.new('Sphere', me_sphere)
ob_cylinder = bpy.data.objects.new('Cylinder', me_cylinder)
ob_plane = bpy.data.objects.new('Plane', me_plane)
ob_lamp = bpy.data.objects.new('Lamp', light_lamp)
ob_camera = bpy.data.objects.new('Camera', cam_camera)
ob_cylinder_001 = bpy.data.objects.new('Cylinder.001', me_cylinder_001)
ob_cylinder_002 = bpy.data.objects.new('Cylinder.002', me_cylinder_002)

# ---- transforms, parenting, visibility, modifiers, constraints
ob_sphere.location = (0.0, 0.0, 0.1121)
ob_sphere.scale = (0.2061, 0.2061, 0.2061)
ob_sphere.lineart.crease_threshold = 0.0
ob_cylinder.location = (0.0, 0.0, 0.1114)
ob_cylinder.rotation_euler = (0.0, 1.571, 0.0)
ob_cylinder.scale = (0.1112, 0.1112, 0.1112)
ob_cylinder.lineart.crease_threshold = 0.0
ob_plane.location = (0.8617, 0.8622, 0.1113)
ob_plane.scale = (0.75, 0.75, 1.0)
ob_plane.lineart.crease_threshold = 0.0
ob_lamp.location = (4.076, 1.005, 5.904)
ob_lamp.rotation_euler = (0.6503, 0.05522, 1.866)
ob_lamp.lock_rotations_4d = False
ob_lamp.empty_display_type = 'ARROWS'
ob_lamp.color = (0.0, 0.0, 0.0, 0.0)
ob_lamp.lineart.crease_threshold = 0.0
ob_camera.location = (7.481, -6.508, 5.344)
ob_camera.rotation_euler = (1.109, 0.0, 0.8149)
ob_camera.lock_rotations_4d = False
ob_camera.empty_display_type = 'ARROWS'
ob_camera.color = (0.0, 0.0, 0.0, 0.0)
ob_camera.display_type = 'WIRE'
ob_camera.lineart.crease_threshold = 0.0
ob_cylinder_001.location = (0.0, 0.0, 0.1114)
ob_cylinder_001.rotation_euler = (4.712, 0.0, 0.0)
ob_cylinder_001.scale = (0.1112, 0.1112, 0.1112)
ob_cylinder_001.lineart.crease_threshold = 0.0
ob_cylinder_002.location = (0.0, 0.0, 0.1114)
ob_cylinder_002.scale = (0.1112, 0.1112, 0.1112)
ob_cylinder_002.lineart.crease_threshold = 0.0

# ---- collection membership
col_collection_1.objects.link(ob_sphere)
col_collection_1.objects.link(ob_cylinder)
col_collection_1.objects.link(ob_plane)
col_collection_1.objects.link(ob_lamp)
col_collection_1.objects.link(ob_camera)
col_collection_1.objects.link(ob_cylinder_001)
col_collection_1.objects.link(ob_cylinder_002)

# ---- scene / render settings (as saved in the file)
scene.camera = ob_camera
scene.frame_start = 1; scene.frame_end = 250; scene.frame_set(1)
scene.render.engine = 'BLENDER_EEVEE_NEXT'
scene.render.resolution_percentage = 50
scene.render.dither_intensity = 0.0
scene.cycles.use_denoising = False
scene.cycles.samples = 128
scene.cycles.sampling_pattern = 'TABULATED_SOBOL'
scene.cycles.use_adaptive_sampling = False
scene.cycles.use_light_tree = False
scene.cycles.blur_glossy = 0.0
scene.cycles.sample_clamp_indirect = 0.0
scene.view_settings.view_transform = 'Standard'
bpy.context.view_layer.update()
